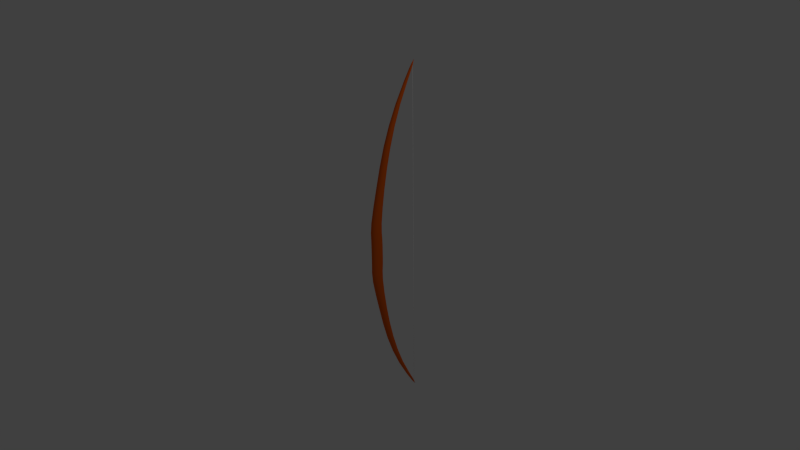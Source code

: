# Source: bow.blend  (saved by Blender 2.73.0; exported with 4.5.12 LTS)
import bpy
from mathutils import Matrix  # noqa: F401  (used for matrix-valued properties, if any)

bpy.ops.wm.read_factory_settings(use_empty=True)
scene = bpy.context.scene
scene.name = 'Scene'

# ---- collections
col_collection_1 = bpy.data.collections.new('Collection 1'); scene.collection.children.link(col_collection_1)

# ---- materials (node trees are filled in below, after node groups)
mat_line = bpy.data.materials.new('line')
mat_line.alpha_threshold = 0.0
mat_line.use_transparent_shadow = False
mat_line.diffuse_color = (1.0, 1.0, 1.0, 1.0)
mat_line.roughness = 0.5
mat_bow = bpy.data.materials.new('bow')
mat_bow.alpha_threshold = 0.0
mat_bow.use_transparent_shadow = False
mat_bow.diffuse_color = (0.8, 0.1211, 0.008158, 1.0)
mat_bow.roughness = 0.5

# ---- material node trees

# ---- world
world_world = bpy.data.worlds.new('World'); scene.world = world_world
world_world.color = (0.05088, 0.05088, 0.05088)
world_world.use_sun_shadow = False
world_world.sun_shadow_jitter_overblur = 0.0
world_world.cycles.sampling_method = 'MANUAL'
world_world.cycles.sample_map_resolution = 256

# ---- cameras
cam_camera = bpy.data.cameras.new('Camera')
cam_camera.clip_end = 100.0
cam_camera.lens = 35.0
cam_camera.sensor_width = 32.0
cam_camera.sensor_height = 18.0
cam_camera.ortho_scale = 7.314
cam_camera.dof.focus_distance = 0.0
cam_camera.dof.aperture_fstop = 128.0

# ---- lights
light_lamp = bpy.data.lights.new('Lamp', 'POINT')
light_lamp.transmission_factor = 0.0
light_lamp.cutoff_distance = 30.0
light_lamp.energy = 100.0
light_lamp.shadow_buffer_clip_start = 1.001
light_lamp.shadow_soft_size = 0.1
light_lamp.shadow_maximum_resolution = 0.006
light_lamp.use_absolute_resolution = True
light_lamp.cycles.use_multiple_importance_sampling = False

# ---- meshes
me_cilindro_001 = bpy.data.meshes.new('Cilindro.001')
me_cilindro_001.from_pydata([(1.748e-11, 0.001301, 2.38), (0.0002538, 0.001276, 2.38), (0.0004979, 0.001202, 2.38), (0.0007229, 0.001082, 2.38), (0.00092, 0.0009199, 2.38), (0.001082, 0.0007228, 2.38), (0.001202, 0.0004979, 2.38), (0.001276, 0.0002539, 2.38), (0.001301, 5.96e-08, 2.38), (0.001276, -0.0002537, 2.38), (0.001202, -0.0004978, 2.38), (0.001082, -0.0007226, 2.38), (0.00092, -0.0009198, 2.38), (0.0007229, -0.001082, 2.38), (0.0004979, -0.001202, 2.38), (0.0002538, -0.001276, 2.38), (-4.065e-10, -0.001301, 2.38), (-0.0002538, -0.001276, 2.38), (-0.0004979, -0.001202, 2.38), (-0.0007229, -0.001082, 2.38), (-0.00092, -0.0009198, 2.38), (-0.001082, -0.0007226, 2.38), (-0.001202, -0.0004978, 2.38), (-0.001276, -0.0002537, 2.38), (-0.001301, 5.96e-08, 2.38), (-0.001276, 0.0002539, 2.38), (-0.001202, 0.0004979, 2.38), (-0.001082, 0.0007228, 2.38), (-0.00092, 0.0009199, 2.38), (-0.0007229, 0.001082, 2.38), (-0.0004979, 0.001202, 2.38), (-0.0002538, 0.001276, 2.38), (1.748e-11, 0.001301, -2.38), (0.0002538, 0.001276, -2.38), (0.0004979, 0.001202, -2.38), (0.0007229, 0.001082, -2.38), (0.00092, 0.0009199, -2.38), (0.001082, 0.0007228, -2.38), (0.001202, 0.0004979, -2.38), (0.001276, 0.0002539, -2.38), (0.001301, 5.96e-08, -2.38), (0.001276, -0.0002537, -2.38), (0.001202, -0.0004978, -2.38), (0.001082, -0.0007226, -2.38), (0.00092, -0.0009198, -2.38), (0.0007229, -0.001082, -2.38), (0.0004979, -0.001202, -2.38), (0.0002538, -0.001276, -2.38), (-4.065e-10, -0.001301, -2.38), (-0.0002538, -0.001276, -2.38), (-0.0004979, -0.001202, -2.38), (-0.0007229, -0.001082, -2.38), (-0.00092, -0.0009198, -2.38), (-0.001082, -0.0007226, -2.38), (-0.001202, -0.0004978, -2.38), (-0.001276, -0.0002537, -2.38), (-0.001301, 5.96e-08, -2.38), (-0.001276, 0.0002539, -2.38), (-0.001202, 0.0004979, -2.38), (-0.001082, 0.0007228, -2.38), (-0.00092, 0.0009199, -2.38), (-0.0007229, 0.001082, -2.38), (-0.0004979, 0.001202, -2.38), (-0.0002538, 0.001276, -2.38), (1.748e-11, 0.001301, 1.153e-07), (0.0002538, 0.001276, 1.153e-07), (0.0004979, 0.001202, 1.153e-07), (0.0007229, 0.001082, 1.153e-07), (0.00092, 0.0009199, 1.153e-07), (0.001082, 0.0007228, 1.153e-07), (0.001202, 0.0004979, 1.153e-07), (0.001276, 0.0002539, 1.153e-07), (0.001301, 5.96e-08, 1.153e-07), (0.001276, -0.0002537, 1.153e-07), (0.001202, -0.0004978, 1.153e-07), (0.001082, -0.0007226, 1.153e-07), (0.00092, -0.0009198, 1.153e-07), (0.0007229, -0.001082, 1.153e-07), (0.0004979, -0.001202, 1.153e-07), (0.0002538, -0.001276, 1.153e-07), (-4.065e-10, -0.001301, 1.153e-07), (-0.0002538, -0.001276, 1.153e-07), (-0.0004979, -0.001202, 1.153e-07), (-0.0007229, -0.001082, 1.153e-07), (-0.00092, -0.0009198, 1.153e-07), (-0.001082, -0.0007226, 1.153e-07), (-0.001202, -0.0004978, 1.153e-07), (-0.001276, -0.0002537, 1.153e-07), (-0.001301, 5.96e-08, 1.153e-07), (-0.001276, 0.0002539, 1.153e-07), (-0.001202, 0.0004979, 1.153e-07), (-0.001082, 0.0007228, 1.153e-07), (-0.00092, 0.0009199, 1.153e-07), (-0.0007229, 0.001082, 1.153e-07), (-0.0004979, 0.001202, 1.153e-07), (-0.0002538, 0.001276, 1.153e-07)], [], [(1, 2, 3, 4, 5, 6, 7, 8, 9, 10, 11, 12, 13, 14, 15, 16, 17, 18, 19, 20, 21, 22, 23, 24, 25, 26, 27, 28, 29, 30, 31, 0), (0, 31, 95, 64), (21, 20, 84, 85), (10, 9, 73, 74), (30, 29, 93, 94), (19, 18, 82, 83), (8, 7, 71, 72), (28, 27, 91, 92), (17, 16, 80, 81), (6, 5, 69, 70), (26, 25, 89, 90), (4, 3, 67, 68), (15, 14, 78, 79), (24, 23, 87, 88), (2, 1, 65, 66), (13, 12, 76, 77), (22, 21, 85, 86), (11, 10, 74, 75), (31, 30, 94, 95), (20, 19, 83, 84), (9, 8, 72, 73), (29, 28, 92, 93), (18, 17, 81, 82), (7, 6, 70, 71), (27, 26, 90, 91), (5, 4, 68, 69), (16, 15, 79, 80), (25, 24, 88, 89), (3, 2, 66, 67), (14, 13, 77, 78), (23, 22, 86, 87), (1, 0, 64, 65), (12, 11, 75, 76), (33, 32, 63, 62, 61, 60, 59, 58, 57, 56, 55, 54, 53, 52, 51, 50, 49, 48, 47, 46, 45, 44, 43, 42, 41, 40, 39, 38, 37, 36, 35, 34), (65, 66, 67, 68, 69, 70, 71, 72, 73, 74, 75, 76, 77, 78, 79, 80, 81, 82, 83, 84, 85, 86, 87, 88, 89, 90, 91, 92, 93, 94, 95, 64), (32, 64, 95, 63), (53, 85, 84, 52), (42, 74, 73, 41), (62, 94, 93, 61), (51, 83, 82, 50), (40, 72, 71, 39), (60, 92, 91, 59), (49, 81, 80, 48), (38, 70, 69, 37), (58, 90, 89, 57), (36, 68, 67, 35), (47, 79, 78, 46), (56, 88, 87, 55), (34, 66, 65, 33), (45, 77, 76, 44), (54, 86, 85, 53), (43, 75, 74, 42), (63, 95, 94, 62), (52, 84, 83, 51), (41, 73, 72, 40), (61, 93, 92, 60), (50, 82, 81, 49), (39, 71, 70, 38), (59, 91, 90, 58), (37, 69, 68, 36), (48, 80, 79, 47), (57, 89, 88, 56), (35, 67, 66, 34), (46, 78, 77, 45), (55, 87, 86, 54), (33, 65, 64, 32), (44, 76, 75, 43)])
me_cilindro_001.polygons.foreach_set('use_smooth', [True] * 67)
me_cilindro_001.materials.append(mat_line)
me_cilindro_001.use_remesh_preserve_volume = False
me_cilindro_001.use_remesh_preserve_attributes = False
me_cilindro_001.use_mirror_vertex_groups = False
me_cilindro_001.update()
me_cilindro = bpy.data.meshes.new('Cilindro')
me_cilindro.from_pydata([(0.002185, 0.606, 2.15), (0.006471, 0.6054, 2.151), (0.01051, 0.6041, 2.152), (0.01414, 0.6023, 2.153), (0.01723, 0.6, 2.154), (0.01966, 0.5972, 2.156), (0.02133, 0.5942, 2.158), (0.02218, 0.591, 2.16), (0.02218, 0.5877, 2.162), (0.02133, 0.5845, 2.164), (0.01966, 0.5815, 2.166), (0.01723, 0.5788, 2.167), (0.01414, 0.5765, 2.169), (0.01051, 0.5746, 2.17), (0.006471, 0.5734, 2.171), (0.002185, 0.5727, 2.171), (-0.002185, 0.5727, 2.171), (-0.006471, 0.5734, 2.171), (-0.01051, 0.5746, 2.17), (-0.01414, 0.5765, 2.169), (-0.01723, 0.5788, 2.167), (-0.01966, 0.5815, 2.166), (-0.02133, 0.5845, 2.164), (-0.02218, 0.5877, 2.162), (-0.02218, 0.591, 2.16), (-0.02133, 0.5942, 2.158), (-0.01966, 0.5972, 2.156), (-0.01723, 0.6, 2.154), (-0.01414, 0.6023, 2.153), (-0.01051, 0.6041, 2.152), (5.566e-08, 0.7334, 2.416), (-0.002185, 0.606, 2.15), (-0.006471, 0.6054, 2.151), (-0.03795, 0.1226, 0.09394), (-0.01736, -0.01622, 0.09442), (0.05724, 0.08389, 0.09408), (-0.005863, 0.1405, 0.09388), (-0.04624, 0.00967, 0.09433), (0.05724, 0.03729, 0.09424), (-0.05953, 0.05272, 0.09418), (0.01736, 0.1374, 0.09389), (0.03795, -0.001456, 0.09437), (-0.05275, 0.09843, 0.09403), (0.04624, 0.1115, 0.09398), (0.005863, -0.01929, 0.09443), (-0.0282, 0.1314, 0.09392), (-0.0282, -0.0102, 0.0944), (0.005863, 0.1405, 0.09388), (0.05953, 0.06846, 0.09413), (-0.05275, 0.02275, 0.09429), (0.05275, 0.02275, 0.09429), (-0.05953, 0.06846, 0.09413), (0.0282, 0.1314, 0.09392), (0.0282, -0.0102, 0.0944), (-0.04624, 0.1115, 0.09398), (-0.005863, -0.01929, 0.09443), (0.05275, 0.09843, 0.09403), (-0.01736, 0.1374, 0.09389), (-0.03795, -0.001456, 0.09437), (0.05953, 0.05272, 0.09418), (-0.05724, 0.03729, 0.09424), (0.04624, 0.00967, 0.09433), (-0.05724, 0.08389, 0.09408), (0.03795, 0.1226, 0.09394), (0.01736, -0.01622, 0.09442), (-0.01355, 0.2414, 1.131), (-0.004574, 0.2431, 1.131), (-0.022, 0.238, 1.132), (-0.02961, 0.233, 1.133), (-0.03607, 0.2267, 1.134), (-0.04116, 0.2192, 1.136), (-0.04466, 0.2109, 1.138), (-0.04644, 0.2022, 1.14), (-0.04644, 0.1932, 1.141), (-0.04466, 0.1844, 1.143), (-0.04116, 0.1762, 1.145), (-0.03607, 0.1687, 1.147), (-0.02961, 0.1624, 1.148), (-0.022, 0.1574, 1.149), (-0.01355, 0.154, 1.15), (-0.004574, 0.1523, 1.15), (0.004574, 0.1523, 1.15), (0.01355, 0.154, 1.15), (0.022, 0.1574, 1.149), (0.02961, 0.1624, 1.148), (0.03607, 0.1687, 1.147), (0.04116, 0.1762, 1.145), (0.04466, 0.1844, 1.143), (0.04644, 0.1932, 1.141), (0.04644, 0.2022, 1.14), (0.04466, 0.2109, 1.138), (0.04116, 0.2192, 1.136), (0.03607, 0.2267, 1.134), (0.02961, 0.233, 1.133), (0.022, 0.238, 1.132), (0.01355, 0.2414, 1.131), (0.004574, 0.2431, 1.131), (-0.01048, 0.3844, 1.643), (-0.00354, 0.3858, 1.643), (-0.01702, 0.3818, 1.644), (-0.02291, 0.3779, 1.645), (-0.02792, 0.373, 1.646), (-0.03185, 0.3673, 1.647), (-0.03456, 0.3609, 1.648), (-0.03594, 0.3541, 1.65), (-0.03594, 0.3472, 1.651), (-0.03456, 0.3404, 1.653), (-0.03185, 0.334, 1.654), (-0.02792, 0.3282, 1.655), (-0.02291, 0.3233, 1.656), (-0.01702, 0.3195, 1.657), (-0.01048, 0.3168, 1.658), (-0.00354, 0.3155, 1.658), (0.00354, 0.3155, 1.658), (0.01048, 0.3168, 1.658), (0.01702, 0.3195, 1.657), (0.02291, 0.3233, 1.656), (0.02792, 0.3282, 1.655), (0.03185, 0.334, 1.654), (0.03456, 0.3404, 1.653), (0.03594, 0.3472, 1.651), (0.03594, 0.3541, 1.65), (0.03456, 0.3609, 1.648), (0.03185, 0.3673, 1.647), (0.02792, 0.373, 1.646), (0.02291, 0.3779, 1.645), (0.01702, 0.3818, 1.644), (0.01048, 0.3844, 1.643), (0.00354, 0.3858, 1.643), (0.005389, 0.1551, 0.6191), (0.01596, 0.1527, 0.6196), (0.02592, 0.1481, 0.6204), (0.03488, 0.1414, 0.6217), (0.0425, 0.1329, 0.6232), (0.04848, 0.1229, 0.6251), (0.05261, 0.1118, 0.6271), (0.05471, 0.1, 0.6293), (0.05471, 0.08803, 0.6316), (0.05261, 0.07623, 0.6338), (0.04848, 0.06513, 0.6358), (0.0425, 0.05513, 0.6377), (0.03488, 0.04663, 0.6392), (0.02592, 0.03995, 0.6405), (0.01596, 0.03535, 0.6413), (0.005389, 0.033, 0.6418), (-0.005389, 0.033, 0.6418), (-0.01596, 0.03535, 0.6413), (-0.02592, 0.03995, 0.6405), (-0.03488, 0.04663, 0.6392), (-0.0425, 0.05513, 0.6377), (-0.04848, 0.06513, 0.6358), (-0.05261, 0.07623, 0.6338), (-0.05471, 0.08803, 0.6316), (-0.05471, 0.1, 0.6293), (-0.05261, 0.1118, 0.6271), (-0.04848, 0.1229, 0.6251), (-0.0425, 0.1329, 0.6232), (-0.03488, 0.1414, 0.6217), (-0.02592, 0.1481, 0.6204), (-0.005388, 0.1551, 0.6191), (-0.01596, 0.1527, 0.6196), (0.01736, -0.01901, 0.288), (0.03795, 0.1141, 0.2769), (-0.05724, 0.07695, 0.28), (0.04624, 0.005808, 0.286), (-0.05724, 0.03228, 0.2837), (0.05953, 0.04708, 0.2825), (-0.03795, -0.004857, 0.2869), (-0.01736, 0.1282, 0.2757), (0.05275, 0.09089, 0.2788), (-0.005863, -0.02195, 0.2883), (-0.04624, 0.1034, 0.2778), (0.0282, -0.01324, 0.2876), (0.0282, 0.1225, 0.2762), (-0.05953, 0.06216, 0.2812), (0.05275, 0.01835, 0.2849), (-0.05275, 0.01835, 0.2849), (0.05953, 0.06216, 0.2812), (0.005863, 0.1312, 0.2754), (-0.0282, -0.01324, 0.2876), (-0.0282, 0.1225, 0.2762), (0.005863, -0.02195, 0.2883), (0.04624, 0.1034, 0.2778), (-0.05275, 0.09089, 0.2788), (0.03795, -0.004857, 0.2869), (0.01736, 0.1282, 0.2757), (-0.05953, 0.04708, 0.2825), (0.05724, 0.03228, 0.2837), (-0.04624, 0.005808, 0.286), (-0.005863, 0.1312, 0.2754), (0.05724, 0.07695, 0.28), (-0.01736, -0.01901, 0.288), (-0.03795, 0.1141, 0.2769), (0.002185, 0.606, -2.15), (0.006471, 0.6054, -2.151), (0.01051, 0.6041, -2.152), (0.01414, 0.6023, -2.153), (0.01723, 0.6, -2.154), (0.01966, 0.5972, -2.156), (0.02133, 0.5942, -2.158), (0.02218, 0.591, -2.16), (0.02218, 0.5877, -2.162), (0.02133, 0.5845, -2.164), (0.01966, 0.5815, -2.166), (0.01723, 0.5788, -2.167), (0.01414, 0.5765, -2.169), (0.01051, 0.5746, -2.17), (0.006471, 0.5734, -2.171), (0.002185, 0.5727, -2.171), (-0.002185, 0.5727, -2.171), (-0.006471, 0.5734, -2.171), (-0.01051, 0.5746, -2.17), (-0.01414, 0.5765, -2.169), (-0.01723, 0.5788, -2.167), (-0.01966, 0.5815, -2.166), (-0.02133, 0.5845, -2.164), (-0.02218, 0.5877, -2.162), (-0.02218, 0.591, -2.16), (-0.02133, 0.5942, -2.158), (-0.01966, 0.5972, -2.156), (-0.01723, 0.6, -2.154), (-0.01414, 0.6023, -2.153), (-0.01051, 0.6041, -2.152), (5.596e-08, 0.7334, -2.416), (-0.002185, 0.606, -2.15), (-0.006471, 0.6054, -2.151), (-0.03795, 0.1226, -0.09394), (-0.01736, -0.01622, -0.09442), (0.05724, 0.08389, -0.09408), (-0.005863, 0.1405, -0.09388), (-0.04624, 0.00967, -0.09433), (0.05724, 0.03729, -0.09424), (-0.05953, 0.05272, -0.09418), (0.01736, 0.1374, -0.09389), (0.03795, -0.001456, -0.09437), (-0.05275, 0.09843, -0.09403), (0.04624, 0.1115, -0.09398), (0.005863, -0.01929, -0.09443), (-0.0282, 0.1314, -0.09392), (-0.0282, -0.0102, -0.0944), (0.005863, 0.1405, -0.09388), (0.05953, 0.06846, -0.09413), (-0.05275, 0.02275, -0.09429), (0.05275, 0.02275, -0.09429), (-0.05953, 0.06846, -0.09413), (0.0282, 0.1314, -0.09392), (0.0282, -0.0102, -0.0944), (-0.04624, 0.1115, -0.09398), (-0.005863, -0.01929, -0.09443), (0.05275, 0.09843, -0.09403), (-0.01736, 0.1374, -0.09389), (-0.03795, -0.001456, -0.09437), (0.05953, 0.05272, -0.09418), (-0.05724, 0.03729, -0.09424), (0.04624, 0.00967, -0.09433), (-0.05724, 0.08389, -0.09408), (0.03795, 0.1226, -0.09394), (0.01736, -0.01622, -0.09442), (-0.01355, 0.2414, -1.131), (-0.004574, 0.2431, -1.131), (-0.022, 0.238, -1.132), (-0.02961, 0.233, -1.133), (-0.03607, 0.2267, -1.134), (-0.04116, 0.2192, -1.136), (-0.04466, 0.2109, -1.138), (-0.04644, 0.2022, -1.14), (-0.04644, 0.1932, -1.141), (-0.04466, 0.1844, -1.143), (-0.04116, 0.1762, -1.145), (-0.03607, 0.1687, -1.147), (-0.02961, 0.1624, -1.148), (-0.022, 0.1574, -1.149), (-0.01355, 0.154, -1.15), (-0.004574, 0.1523, -1.15), (0.004574, 0.1523, -1.15), (0.01355, 0.154, -1.15), (0.022, 0.1574, -1.149), (0.02961, 0.1624, -1.148), (0.03607, 0.1687, -1.147), (0.04116, 0.1762, -1.145), (0.04466, 0.1844, -1.143), (0.04644, 0.1932, -1.141), (0.04644, 0.2022, -1.14), (0.04466, 0.2109, -1.138), (0.04116, 0.2192, -1.136), (0.03607, 0.2267, -1.134), (0.02961, 0.233, -1.133), (0.022, 0.238, -1.132), (0.01355, 0.2414, -1.131), (0.004574, 0.2431, -1.131), (-0.01048, 0.3844, -1.643), (-0.00354, 0.3858, -1.643), (-0.01702, 0.3818, -1.644), (-0.02291, 0.3779, -1.645), (-0.02792, 0.373, -1.646), (-0.03185, 0.3673, -1.647), (-0.03456, 0.3609, -1.648), (-0.03594, 0.3541, -1.65), (-0.03594, 0.3472, -1.651), (-0.03456, 0.3404, -1.653), (-0.03185, 0.334, -1.654), (-0.02792, 0.3282, -1.655), (-0.02291, 0.3233, -1.656), (-0.01702, 0.3195, -1.657), (-0.01048, 0.3168, -1.658), (-0.00354, 0.3155, -1.658), (0.00354, 0.3155, -1.658), (0.01048, 0.3168, -1.658), (0.01702, 0.3195, -1.657), (0.02291, 0.3233, -1.656), (0.02792, 0.3282, -1.655), (0.03185, 0.334, -1.654), (0.03456, 0.3404, -1.653), (0.03594, 0.3472, -1.651), (0.03594, 0.3541, -1.65), (0.03456, 0.3609, -1.648), (0.03185, 0.3673, -1.647), (0.02792, 0.373, -1.646), (0.02291, 0.3779, -1.645), (0.01702, 0.3818, -1.644), (0.01048, 0.3844, -1.643), (0.00354, 0.3858, -1.643), (0.005389, 0.1551, -0.6191), (0.01596, 0.1527, -0.6196), (0.02592, 0.1481, -0.6204), (0.03488, 0.1414, -0.6217), (0.0425, 0.1329, -0.6232), (0.04848, 0.1229, -0.6251), (0.05261, 0.1118, -0.6271), (0.05471, 0.1, -0.6293), (0.05471, 0.08803, -0.6316), (0.05261, 0.07623, -0.6338), (0.04848, 0.06513, -0.6358), (0.0425, 0.05513, -0.6377), (0.03488, 0.04663, -0.6392), (0.02592, 0.03995, -0.6405), (0.01596, 0.03535, -0.6413), (0.005389, 0.033, -0.6418), (-0.005389, 0.033, -0.6418), (-0.01596, 0.03535, -0.6413), (-0.02592, 0.03995, -0.6405), (-0.03488, 0.04663, -0.6392), (-0.0425, 0.05513, -0.6377), (-0.04848, 0.06513, -0.6358), (-0.05261, 0.07623, -0.6338), (-0.05471, 0.08803, -0.6316), (-0.05471, 0.1, -0.6293), (-0.05261, 0.1118, -0.6271), (-0.04848, 0.1229, -0.6251), (-0.0425, 0.1329, -0.6232), (-0.03488, 0.1414, -0.6217), (-0.02592, 0.1481, -0.6204), (-0.005388, 0.1551, -0.6191), (-0.01596, 0.1527, -0.6196), (0.01736, -0.01901, -0.288), (0.03795, 0.1141, -0.2769), (-0.05724, 0.07695, -0.28), (0.04624, 0.005808, -0.286), (-0.05724, 0.03228, -0.2837), (0.05953, 0.04708, -0.2825), (-0.03795, -0.004857, -0.2869), (-0.01736, 0.1282, -0.2757), (0.05275, 0.09089, -0.2788), (-0.005863, -0.02195, -0.2883), (-0.04624, 0.1034, -0.2778), (0.0282, -0.01324, -0.2876), (0.0282, 0.1225, -0.2762), (-0.05953, 0.06216, -0.2812), (0.05275, 0.01835, -0.2849), (-0.05275, 0.01835, -0.2849), (0.05953, 0.06216, -0.2812), (0.005863, 0.1312, -0.2754), (-0.0282, -0.01324, -0.2876), (-0.0282, 0.1225, -0.2762), (0.005863, -0.02195, -0.2883), (0.04624, 0.1034, -0.2778), (-0.05275, 0.09089, -0.2788), (0.03795, -0.004857, -0.2869), (0.01736, 0.1282, -0.2757), (-0.05953, 0.04708, -0.2825), (0.05724, 0.03228, -0.2837), (-0.04624, 0.005808, -0.286), (-0.005863, 0.1312, -0.2754), (0.05724, 0.07695, -0.28), (-0.01736, -0.01901, -0.288), (-0.03795, 0.1141, -0.2769), (0.005745, 0.1325, 0.4052), (0.001308, 0.7041, 2.342), (5.844e-08, 0.6061, 2.15), (0.01073, 0.1542, 0.6193), (0.01701, 0.1298, 0.4056), (0.003875, 0.7038, 2.342), (0.02104, 0.1507, 0.6199), (0.02763, 0.1244, 0.4064), (0.006293, 0.7033, 2.343), (0.03054, 0.145, 0.621), (0.03718, 0.1167, 0.4075), (0.008469, 0.7026, 2.344), (0.03887, 0.1374, 0.6224), (0.0453, 0.1068, 0.409), (0.01032, 0.7017, 2.346), (0.04571, 0.1281, 0.6241), (0.05169, 0.09513, 0.4108), (0.01177, 0.7006, 2.347), (0.05079, 0.1175, 0.6261), (0.05608, 0.0822, 0.4127), (0.01277, 0.6994, 2.349), (0.05392, 0.106, 0.6282), (0.05833, 0.06848, 0.4147), (0.01328, 0.6981, 2.351), (0.05498, 0.09404, 0.6304), (0.05833, 0.05449, 0.4168), (0.01328, 0.6968, 2.353), (0.05392, 0.08207, 0.6327), (0.05608, 0.04077, 0.4189), (0.01277, 0.6955, 2.355), (0.05079, 0.07057, 0.6348), (0.05169, 0.02784, 0.4208), (0.01177, 0.6943, 2.357), (0.04571, 0.05996, 0.6368), (0.0453, 0.01621, 0.4225), (0.01032, 0.6932, 2.358), (0.03887, 0.05067, 0.6385), (0.03718, 0.006314, 0.424), (0.008469, 0.6923, 2.36), (0.03054, 0.04304, 0.6399), (0.02763, -0.001459, 0.4252), (0.006293, 0.6915, 2.361), (0.02104, 0.03738, 0.641), (0.01701, -0.006814, 0.426), (0.003875, 0.691, 2.362), (0.01073, 0.03389, 0.6416), (0.005745, -0.009543, 0.4264), (0.001308, 0.6908, 2.362), (3.283e-08, 0.03271, 0.6418), (-0.005745, -0.009543, 0.4264), (-0.001308, 0.6908, 2.362), (-0.01073, 0.03389, 0.6416), (-0.01701, -0.006814, 0.426), (-0.003875, 0.691, 2.362), (-0.02104, 0.03738, 0.641), (-0.02763, -0.001459, 0.4252), (-0.006293, 0.6915, 2.361), (-0.03054, 0.04304, 0.6399), (-0.03718, 0.006314, 0.424), (-0.008468, 0.6923, 2.36), (-0.03887, 0.05067, 0.6385), (-0.0453, 0.01621, 0.4225), (-0.01032, 0.6932, 2.358), (-0.04571, 0.05996, 0.6368), (-0.05169, 0.02784, 0.4208), (-0.01177, 0.6943, 2.357), (-0.05079, 0.07057, 0.6348), (-0.05608, 0.04077, 0.4189), (-0.01277, 0.6955, 2.355), (-0.05392, 0.08207, 0.6327), (-0.05833, 0.05449, 0.4168), (-0.01328, 0.6968, 2.353), (-0.05498, 0.09404, 0.6304), (-0.05833, 0.06848, 0.4147), (-0.01328, 0.6981, 2.351), (-0.05392, 0.106, 0.6282), (-0.05608, 0.0822, 0.4127), (-0.01277, 0.6994, 2.349), (-0.05079, 0.1175, 0.6261), (-0.05169, 0.09513, 0.4108), (-0.01177, 0.7006, 2.347), (-0.04571, 0.1281, 0.6241), (-0.0453, 0.1068, 0.409), (-0.01032, 0.7017, 2.346), (-0.03887, 0.1374, 0.6224), (-0.03718, 0.1167, 0.4075), (-0.008468, 0.7026, 2.344), (-0.03054, 0.145, 0.621), (-0.02763, 0.1244, 0.4064), (-0.006293, 0.7033, 2.343), (-0.02104, 0.1507, 0.6199), (-0.01701, 0.1298, 0.4056), (-0.003875, 0.7038, 2.342), (-0.01073, 0.1542, 0.6193), (-0.005744, 0.1325, 0.4052), (-0.001308, 0.7041, 2.342), (0.005863, 0.1405, 0.0), (0.01736, 0.1374, 0.0), (0.0282, 0.1314, 0.0), (0.03795, 0.1226, 0.0), (0.04624, 0.1115, 0.0), (0.05275, 0.09843, 0.0), (0.05724, 0.08389, 0.0), (0.05953, 0.06846, 0.0), (0.05953, 0.05272, 0.0), (0.05724, 0.03729, 0.0), (0.05275, 0.02275, 0.0), (0.04624, 0.00967, 0.0), (0.03795, -0.001456, 0.0), (0.0282, -0.0102, 0.0), (0.01736, -0.01622, 0.0), (0.005863, -0.01929, 0.0), (-0.005863, -0.01929, 0.0), (-0.01736, -0.01622, 0.0), (-0.0282, -0.0102, 0.0), (-0.03795, -0.001456, 0.0), (-0.04624, 0.00967, 0.0), (-0.05275, 0.02275, 0.0), (-0.05724, 0.03729, 0.0), (-0.05953, 0.05272, 0.0), (-0.05953, 0.06846, 0.0), (-0.05724, 0.08389, 0.0), (-0.05275, 0.09843, 0.0), (-0.04624, 0.1115, 0.0), (-0.03795, 0.1226, 0.0), (-0.0282, 0.1314, 0.0), (-0.01736, 0.1374, 0.0), (-0.005863, 0.1405, 0.0), (-0.0423, 0.109, 0.2773), (-0.03323, 0.1273, 0.09393), (-0.01167, -0.02084, 0.2882), (-0.02289, -0.01357, 0.09441), (0.05527, 0.08406, 0.2794), (0.05867, 0.07625, 0.0941), (-0.01167, 0.1301, 0.2755), (6.193e-08, 0.1409, 0.09388), (-0.0423, 0.000213, 0.2864), (-0.04974, 0.016, 0.09431), (0.05867, 0.03961, 0.2831), (0.05527, 0.02987, 0.09426), (-0.05867, 0.03961, 0.2831), (-0.05982, 0.06059, 0.09416), (0.01167, 0.1301, 0.2755), (0.02289, 0.1347, 0.0939), (0.0423, 0.0002129, 0.2864), (0.03323, -0.006149, 0.09439), (-0.05527, 0.08406, 0.2794), (-0.04974, 0.1052, 0.094), (0.0423, 0.109, 0.2773), (0.04974, 0.1052, 0.094), (0.01167, -0.02084, 0.2882), (3.05e-08, -0.01968, 0.09443), (-0.02289, 0.1347, 0.0939), (-0.03323, -0.006149, 0.09439), (0.05982, 0.06059, 0.09416), (-0.05527, 0.02987, 0.09426), (0.04974, 0.016, 0.09431), (-0.05867, 0.07625, 0.0941), (0.03323, 0.1273, 0.09393), (0.02289, -0.01357, 0.09441), (6.1e-08, 0.2433, 1.131), (0.007046, 0.3853, 1.643), (0.01382, 0.3833, 1.644), (0.02007, 0.38, 1.644), (0.02554, 0.3756, 1.645), (0.03003, 0.3703, 1.646), (0.03337, 0.3642, 1.648), (0.03542, 0.3575, 1.649), (0.03612, 0.3506, 1.651), (0.03542, 0.3437, 1.652), (0.03337, 0.3371, 1.653), (0.03003, 0.331, 1.655), (0.02554, 0.3256, 1.656), (0.02007, 0.3212, 1.657), (0.01382, 0.318, 1.658), (0.007046, 0.316, 1.658), (4.08e-08, 0.3153, 1.658), (-0.007046, 0.316, 1.658), (-0.01382, 0.318, 1.658), (-0.02007, 0.3212, 1.657), (-0.02554, 0.3256, 1.656), (-0.03003, 0.331, 1.655), (-0.03337, 0.3371, 1.653), (-0.03542, 0.3437, 1.652), (-0.03612, 0.3506, 1.651), (-0.03542, 0.3575, 1.649), (-0.03337, 0.3642, 1.648), (-0.03003, 0.3703, 1.646), (-0.02554, 0.3756, 1.645), (-0.02006, 0.38, 1.644), (-0.01382, 0.3833, 1.644), (-0.007046, 0.3853, 1.643), (-0.01228, 0.3047, 1.387), (-0.004146, 0.3062, 1.387), (-0.01994, 0.3015, 1.388), (-0.02683, 0.297, 1.389), (-0.0327, 0.2913, 1.39), (-0.0373, 0.2846, 1.391), (-0.04048, 0.2771, 1.393), (-0.04209, 0.2691, 1.395), (-0.04209, 0.261, 1.396), (-0.04048, 0.253, 1.398), (-0.0373, 0.2455, 1.4), (-0.0327, 0.2388, 1.401), (-0.02683, 0.2331, 1.402), (-0.01994, 0.2286, 1.403), (-0.01228, 0.2255, 1.404), (-0.004146, 0.2239, 1.404), (0.004146, 0.2239, 1.404), (0.01228, 0.2255, 1.404), (0.01994, 0.2286, 1.403), (0.02683, 0.2331, 1.402), (0.0327, 0.2388, 1.401), (0.0373, 0.2455, 1.4), (0.04048, 0.253, 1.398), (0.04209, 0.261, 1.396), (0.04209, 0.2691, 1.395), (0.04048, 0.2771, 1.393), (0.0373, 0.2846, 1.391), (0.0327, 0.2913, 1.39), (0.02683, 0.297, 1.389), (0.01994, 0.3015, 1.388), (0.01228, 0.3047, 1.387), (0.004146, 0.3062, 1.387), (5.984e-08, 0.386, 1.643), (0.004349, 0.6058, 2.151), (0.00853, 0.6048, 2.151), (0.01238, 0.6033, 2.152), (0.01576, 0.6012, 2.153), (0.01853, 0.5987, 2.155), (0.02059, 0.5958, 2.157), (0.02186, 0.5926, 2.159), (0.02229, 0.5894, 2.161), (0.02186, 0.5861, 2.163), (0.02059, 0.583, 2.165), (0.01853, 0.5801, 2.166), (0.01576, 0.5776, 2.168), (0.01238, 0.5755, 2.169), (0.00853, 0.5739, 2.17), (0.004349, 0.573, 2.171), (4.674e-08, 0.5727, 2.171), (-0.004349, 0.573, 2.171), (-0.00853, 0.5739, 2.17), (-0.01238, 0.5755, 2.169), (-0.01576, 0.5776, 2.168), (-0.01853, 0.5801, 2.166), (-0.02059, 0.583, 2.165), (-0.02186, 0.5861, 2.163), (-0.02229, 0.5894, 2.161), (-0.02186, 0.5926, 2.159), (-0.02059, 0.5958, 2.157), (-0.01853, 0.5987, 2.155), (-0.01576, 0.6012, 2.153), (-0.01238, 0.6033, 2.152), (-0.00853, 0.6048, 2.151), (-0.004349, 0.6058, 2.151), (-0.008452, 0.4837, 1.899), (-0.002854, 0.4847, 1.898), (-0.01373, 0.4817, 1.899), (-0.01847, 0.4787, 1.9), (-0.02251, 0.4749, 1.901), (-0.02568, 0.4705, 1.902), (-0.02786, 0.4656, 1.904), (-0.02898, 0.4603, 1.905), (-0.02898, 0.455, 1.906), (-0.02786, 0.4498, 1.908), (-0.02568, 0.4448, 1.909), (-0.02251, 0.4404, 1.91), (-0.01847, 0.4366, 1.911), (-0.01373, 0.4337, 1.912), (-0.008452, 0.4316, 1.913), (-0.002854, 0.4306, 1.913), (0.002854, 0.4306, 1.913), (0.008452, 0.4316, 1.913), (0.01373, 0.4337, 1.912), (0.01847, 0.4366, 1.911), (0.02251, 0.4404, 1.91), (0.02568, 0.4448, 1.909), (0.02786, 0.4498, 1.908), (0.02898, 0.455, 1.906), (0.02898, 0.4603, 1.905), (0.02786, 0.4656, 1.904), (0.02568, 0.4705, 1.902), (0.02251, 0.4749, 1.901), (0.01847, 0.4787, 1.9), (0.01373, 0.4817, 1.899), (0.008452, 0.4837, 1.899), (0.002854, 0.4847, 1.898), (0.009105, 0.2425, 1.131), (0.01786, 0.2399, 1.132), (0.02593, 0.2357, 1.133), (0.033, 0.23, 1.134), (0.0388, 0.2231, 1.135), (0.04312, 0.2152, 1.137), (0.04577, 0.2066, 1.139), (0.04667, 0.1977, 1.141), (0.04577, 0.1888, 1.142), (0.04312, 0.1802, 1.144), (0.0388, 0.1723, 1.146), (0.033, 0.1654, 1.147), (0.02593, 0.1597, 1.149), (0.01786, 0.1555, 1.149), (0.009105, 0.1529, 1.15), (3.632e-08, 0.152, 1.15), (-0.009104, 0.1529, 1.15), (-0.01786, 0.1555, 1.149), (-0.02593, 0.1597, 1.149), (-0.033, 0.1654, 1.147), (-0.0388, 0.1723, 1.146), (-0.04312, 0.1802, 1.144), (-0.04577, 0.1888, 1.142), (-0.04667, 0.1977, 1.141), (-0.04577, 0.2066, 1.139), (-0.04312, 0.2152, 1.137), (-0.0388, 0.2231, 1.135), (-0.033, 0.23, 1.134), (-0.02593, 0.2357, 1.133), (-0.01786, 0.2399, 1.132), (-0.009104, 0.2425, 1.131), (6.17e-08, 0.1554, 0.6191), (0.004948, 0.1937, 0.8751), (0.01465, 0.1917, 0.8755), (0.02379, 0.1879, 0.8763), (0.03202, 0.1823, 0.8774), (0.03902, 0.1752, 0.8789), (0.04452, 0.1668, 0.8806), (0.0483, 0.1575, 0.8825), (0.05023, 0.1477, 0.8845), (0.05023, 0.1376, 0.8865), (0.0483, 0.1278, 0.8885), (0.04452, 0.1185, 0.8904), (0.03902, 0.1101, 0.8921), (0.03202, 0.103, 0.8936), (0.02379, 0.09743, 0.8947), (0.01465, 0.09358, 0.8955), (0.004948, 0.09162, 0.8959), (-0.004948, 0.09162, 0.8959), (-0.01465, 0.09358, 0.8955), (-0.02379, 0.09743, 0.8947), (-0.03202, 0.103, 0.8936), (-0.03902, 0.1101, 0.8921), (-0.04452, 0.1185, 0.8904), (-0.0483, 0.1278, 0.8885), (-0.05023, 0.1376, 0.8865), (-0.05023, 0.1477, 0.8845), (-0.0483, 0.1575, 0.8825), (-0.04452, 0.1668, 0.8806), (-0.03902, 0.1752, 0.8789), (-0.03202, 0.1823, 0.8774), (-0.02379, 0.1879, 0.8763), (-0.004948, 0.1937, 0.8751), (-0.01465, 0.1917, 0.8755), (-0.0423, 0.1173, 0.09396), (-0.03323, 0.1186, 0.2765), (-0.01167, -0.01813, 0.09443), (-0.02289, -0.01647, 0.2878), (0.05527, 0.09131, 0.09405), (0.05867, 0.06963, 0.2806), (-0.01167, 0.1393, 0.09389), (6.193e-08, 0.1316, 0.2754), (-0.0423, 0.003833, 0.09435), (-0.04974, 0.01187, 0.2855), (0.05867, 0.04493, 0.09421), (0.05527, 0.02517, 0.2843), (-0.05867, 0.04493, 0.09421), (-0.05982, 0.05462, 0.2819), (0.01167, 0.1393, 0.09389), (0.02289, 0.1257, 0.2759), (0.0423, 0.003833, 0.09435), (0.03323, -0.009355, 0.2872), (-0.05527, 0.09131, 0.09405), (-0.04974, 0.09736, 0.2783), (0.0423, 0.1173, 0.09396), (0.04974, 0.09736, 0.2783), (0.01167, -0.01813, 0.09443), (3.05e-08, -0.02232, 0.2883), (-0.02289, 0.1257, 0.2759), (-0.03323, -0.009355, 0.2872), (0.05982, 0.05462, 0.2819), (-0.05527, 0.02517, 0.2843), (0.04974, 0.01187, 0.2855), (-0.05867, 0.06963, 0.2806), (0.03323, 0.1186, 0.2765), (0.02289, -0.01647, 0.2878), (0.01736, -0.01692, 0.19), (0.03795, 0.1205, 0.1866), (-0.05724, 0.08215, 0.1876), (0.04624, 0.008705, 0.1894), (-0.05724, 0.03604, 0.1887), (0.05953, 0.05131, 0.1884), (-0.03795, -0.002306, 0.1897), (-0.01736, 0.1351, 0.1863), (0.05275, 0.09654, 0.1872), (-0.005863, -0.01995, 0.1901), (-0.04624, 0.1095, 0.1869), (0.0282, -0.01096, 0.1899), (0.0282, 0.1291, 0.1864), (-0.05953, 0.06688, 0.188), (0.05275, 0.02165, 0.1891), (-0.05275, 0.02165, 0.1891), (0.05953, 0.06688, 0.188), (0.005863, 0.1381, 0.1862), (-0.0282, -0.01096, 0.1899), (-0.0282, 0.1291, 0.1864), (0.005863, -0.01995, 0.1901), (0.04624, 0.1095, 0.1869), (-0.05275, 0.09654, 0.1872), (0.03795, -0.002306, 0.1897), (0.01736, 0.1351, 0.1863), (-0.05953, 0.05131, 0.1884), (0.05724, 0.03604, 0.1887), (-0.04624, 0.008705, 0.1894), (-0.005863, 0.1381, 0.1862), (0.05724, 0.08215, 0.1876), (-0.01736, -0.01692, 0.19), (-0.03795, 0.1205, 0.1866), (0.005745, 0.1325, -0.4052), (0.001308, 0.7041, -2.342), (5.85e-08, 0.6061, -2.15), (0.01073, 0.1542, -0.6193), (0.01701, 0.1298, -0.4056), (0.003875, 0.7038, -2.342), (0.02104, 0.1507, -0.6199), (0.02763, 0.1244, -0.4064), (0.006293, 0.7033, -2.343), (0.03054, 0.145, -0.621), (0.03718, 0.1167, -0.4075), (0.008469, 0.7026, -2.344), (0.03887, 0.1374, -0.6224), (0.0453, 0.1068, -0.409), (0.01032, 0.7017, -2.346), (0.04571, 0.1281, -0.6241), (0.05169, 0.09513, -0.4108), (0.01177, 0.7006, -2.347), (0.05079, 0.1175, -0.6261), (0.05608, 0.0822, -0.4127), (0.01277, 0.6994, -2.349), (0.05392, 0.106, -0.6282), (0.05833, 0.06848, -0.4147), (0.01328, 0.6981, -2.351), (0.05498, 0.09404, -0.6304), (0.05833, 0.05449, -0.4168), (0.01328, 0.6968, -2.353), (0.05392, 0.08207, -0.6327), (0.05608, 0.04077, -0.4189), (0.01277, 0.6955, -2.355), (0.05079, 0.07057, -0.6348), (0.05169, 0.02784, -0.4208), (0.01177, 0.6943, -2.357), (0.04571, 0.05996, -0.6368), (0.0453, 0.01621, -0.4225), (0.01032, 0.6932, -2.358), (0.03887, 0.05067, -0.6385), (0.03718, 0.006314, -0.424), (0.008469, 0.6923, -2.36), (0.03054, 0.04304, -0.6399), (0.02763, -0.001459, -0.4252), (0.006293, 0.6915, -2.361), (0.02104, 0.03738, -0.641), (0.01701, -0.006814, -0.426), (0.003875, 0.691, -2.362), (0.01073, 0.03389, -0.6416), (0.005745, -0.009543, -0.4264), (0.001308, 0.6908, -2.362), (3.283e-08, 0.03271, -0.6418), (-0.005745, -0.009543, -0.4264), (-0.001308, 0.6908, -2.362), (-0.01073, 0.03389, -0.6416), (-0.01701, -0.006814, -0.426), (-0.003875, 0.691, -2.362), (-0.02104, 0.03738, -0.641), (-0.02763, -0.001459, -0.4252), (-0.006293, 0.6915, -2.361), (-0.03054, 0.04304, -0.6399), (-0.03718, 0.006314, -0.424), (-0.008468, 0.6923, -2.36), (-0.03887, 0.05067, -0.6385), (-0.0453, 0.01621, -0.4225), (-0.01032, 0.6932, -2.358), (-0.04571, 0.05996, -0.6368), (-0.05169, 0.02784, -0.4208), (-0.01177, 0.6943, -2.357), (-0.05079, 0.07057, -0.6348), (-0.05608, 0.04077, -0.4189), (-0.01277, 0.6955, -2.355), (-0.05392, 0.08207, -0.6327), (-0.05833, 0.05449, -0.4168), (-0.01328, 0.6968, -2.353), (-0.05498, 0.09404, -0.6304), (-0.05833, 0.06848, -0.4147), (-0.01328, 0.6981, -2.351), (-0.05392, 0.106, -0.6282), (-0.05608, 0.0822, -0.4127), (-0.01277, 0.6994, -2.349), (-0.05079, 0.1175, -0.6261), (-0.05169, 0.09513, -0.4108), (-0.01177, 0.7006, -2.347), (-0.04571, 0.1281, -0.6241), (-0.0453, 0.1068, -0.409), (-0.01032, 0.7017, -2.346), (-0.03887, 0.1374, -0.6224), (-0.03718, 0.1167, -0.4075), (-0.008468, 0.7026, -2.344), (-0.03054, 0.145, -0.621), (-0.02763, 0.1244, -0.4064), (-0.006293, 0.7033, -2.343), (-0.02104, 0.1507, -0.6199), (-0.01701, 0.1298, -0.4056), (-0.003875, 0.7038, -2.342), (-0.01073, 0.1542, -0.6193), (-0.005744, 0.1325, -0.4052), (-0.001308, 0.7041, -2.342), (-0.0423, 0.109, -0.2773), (-0.03323, 0.1273, -0.09393), (-0.01167, -0.02084, -0.2882), (-0.02289, -0.01357, -0.09441), (0.05527, 0.08406, -0.2794), (0.05867, 0.07625, -0.0941), (-0.01167, 0.1301, -0.2755), (6.193e-08, 0.1409, -0.09388), (-0.0423, 0.000213, -0.2864), (-0.04974, 0.016, -0.09431), (0.05867, 0.03961, -0.2831), (0.05527, 0.02987, -0.09426), (-0.05867, 0.03961, -0.2831), (-0.05982, 0.06059, -0.09416), (0.01167, 0.1301, -0.2755), (0.02289, 0.1347, -0.0939), (0.0423, 0.0002129, -0.2864), (0.03323, -0.006149, -0.09439), (-0.05527, 0.08406, -0.2794), (-0.04974, 0.1052, -0.094), (0.0423, 0.109, -0.2773), (0.04974, 0.1052, -0.094), (0.01167, -0.02084, -0.2882), (3.062e-08, -0.01968, -0.09443), (-0.02289, 0.1347, -0.0939), (-0.03323, -0.006149, -0.09439), (0.05982, 0.06059, -0.09416), (-0.05527, 0.02987, -0.09426), (0.04974, 0.016, -0.09431), (-0.05867, 0.07625, -0.0941), (0.03323, 0.1273, -0.09393), (0.02289, -0.01357, -0.09441), (6.089e-08, 0.2433, -1.131), (0.007046, 0.3853, -1.643), (0.01382, 0.3833, -1.644), (0.02007, 0.38, -1.644), (0.02554, 0.3756, -1.645), (0.03003, 0.3703, -1.646), (0.03337, 0.3642, -1.648), (0.03542, 0.3575, -1.649), (0.03612, 0.3506, -1.651), (0.03542, 0.3437, -1.652), (0.03337, 0.3371, -1.653), (0.03003, 0.331, -1.655), (0.02554, 0.3256, -1.656), (0.02007, 0.3212, -1.657), (0.01382, 0.318, -1.658), (0.007046, 0.316, -1.658), (4.08e-08, 0.3153, -1.658), (-0.007046, 0.316, -1.658), (-0.01382, 0.318, -1.658), (-0.02007, 0.3212, -1.657), (-0.02554, 0.3256, -1.656), (-0.03003, 0.331, -1.655), (-0.03337, 0.3371, -1.653), (-0.03542, 0.3437, -1.652), (-0.03612, 0.3506, -1.651), (-0.03542, 0.3575, -1.649), (-0.03337, 0.3642, -1.648), (-0.03003, 0.3703, -1.646), (-0.02554, 0.3756, -1.645), (-0.02006, 0.38, -1.644), (-0.01382, 0.3833, -1.644), (-0.007046, 0.3853, -1.643), (-0.01228, 0.3047, -1.387), (-0.004146, 0.3062, -1.387), (-0.01994, 0.3015, -1.388), (-0.02683, 0.297, -1.389), (-0.0327, 0.2913, -1.39), (-0.0373, 0.2846, -1.391), (-0.04048, 0.2771, -1.393), (-0.04209, 0.2691, -1.395), (-0.04209, 0.261, -1.396), (-0.04048, 0.253, -1.398), (-0.0373, 0.2455, -1.4), (-0.0327, 0.2388, -1.401), (-0.02683, 0.2331, -1.402), (-0.01994, 0.2286, -1.403), (-0.01228, 0.2255, -1.404), (-0.004146, 0.2239, -1.404), (0.004146, 0.2239, -1.404), (0.01228, 0.2255, -1.404), (0.01994, 0.2286, -1.403), (0.02683, 0.2331, -1.402), (0.0327, 0.2388, -1.401), (0.0373, 0.2455, -1.4), (0.04048, 0.253, -1.398), (0.04209, 0.261, -1.396), (0.04209, 0.2691, -1.395), (0.04048, 0.2771, -1.393), (0.0373, 0.2846, -1.391), (0.0327, 0.2913, -1.39), (0.02683, 0.297, -1.389), (0.01994, 0.3015, -1.388), (0.01228, 0.3047, -1.387), (0.004146, 0.3062, -1.387), (5.984e-08, 0.386, -1.643), (0.004349, 0.6058, -2.151), (0.00853, 0.6048, -2.151), (0.01238, 0.6033, -2.152), (0.01576, 0.6012, -2.153), (0.01853, 0.5987, -2.155), (0.02059, 0.5958, -2.157), (0.02186, 0.5926, -2.159), (0.02229, 0.5894, -2.161), (0.02186, 0.5861, -2.163), (0.02059, 0.583, -2.165), (0.01853, 0.5801, -2.166), (0.01576, 0.5776, -2.168), (0.01238, 0.5755, -2.169), (0.00853, 0.5739, -2.17), (0.004349, 0.573, -2.171), (4.674e-08, 0.5727, -2.171), (-0.004349, 0.573, -2.171), (-0.00853, 0.5739, -2.17), (-0.01238, 0.5755, -2.169), (-0.01576, 0.5776, -2.168), (-0.01853, 0.5801, -2.166), (-0.02059, 0.583, -2.165), (-0.02186, 0.5861, -2.163), (-0.02229, 0.5894, -2.161), (-0.02186, 0.5926, -2.159), (-0.02059, 0.5958, -2.157), (-0.01853, 0.5987, -2.155), (-0.01576, 0.6012, -2.153), (-0.01238, 0.6033, -2.152), (-0.00853, 0.6048, -2.151), (-0.004349, 0.6058, -2.151), (-0.008452, 0.4837, -1.899), (-0.002854, 0.4847, -1.898), (-0.01373, 0.4817, -1.899), (-0.01847, 0.4787, -1.9), (-0.02251, 0.4749, -1.901), (-0.02568, 0.4705, -1.902), (-0.02786, 0.4656, -1.904), (-0.02898, 0.4603, -1.905), (-0.02898, 0.455, -1.906), (-0.02786, 0.4498, -1.908), (-0.02568, 0.4448, -1.909), (-0.02251, 0.4404, -1.91), (-0.01847, 0.4366, -1.911), (-0.01373, 0.4337, -1.912), (-0.008452, 0.4316, -1.913), (-0.002854, 0.4306, -1.913), (0.002854, 0.4306, -1.913), (0.008452, 0.4316, -1.913), (0.01373, 0.4337, -1.912), (0.01847, 0.4366, -1.911), (0.02251, 0.4404, -1.91), (0.02568, 0.4448, -1.909), (0.02786, 0.4498, -1.908), (0.02898, 0.455, -1.906), (0.02898, 0.4603, -1.905), (0.02786, 0.4656, -1.904), (0.02568, 0.4705, -1.902), (0.02251, 0.4749, -1.901), (0.01847, 0.4787, -1.9), (0.01373, 0.4817, -1.899), (0.008452, 0.4837, -1.899), (0.002854, 0.4847, -1.898), (0.009105, 0.2425, -1.131), (0.01786, 0.2399, -1.132), (0.02593, 0.2357, -1.133), (0.033, 0.23, -1.134), (0.0388, 0.2231, -1.135), (0.04312, 0.2152, -1.137), (0.04577, 0.2066, -1.139), (0.04667, 0.1977, -1.141), (0.04577, 0.1888, -1.142), (0.04312, 0.1802, -1.144), (0.0388, 0.1723, -1.146), (0.033, 0.1654, -1.147), (0.02593, 0.1597, -1.149), (0.01786, 0.1555, -1.149), (0.009105, 0.1529, -1.15), (3.632e-08, 0.152, -1.15), (-0.009104, 0.1529, -1.15), (-0.01786, 0.1555, -1.149), (-0.02593, 0.1597, -1.149), (-0.033, 0.1654, -1.147), (-0.0388, 0.1723, -1.146), (-0.04312, 0.1802, -1.144), (-0.04577, 0.1888, -1.142), (-0.04667, 0.1977, -1.141), (-0.04577, 0.2066, -1.139), (-0.04312, 0.2152, -1.137), (-0.0388, 0.2231, -1.135), (-0.033, 0.23, -1.134), (-0.02593, 0.2357, -1.133), (-0.01786, 0.2399, -1.132), (-0.009104, 0.2425, -1.131), (6.158e-08, 0.1554, -0.6191), (0.004948, 0.1937, -0.8751), (0.01465, 0.1917, -0.8755), (0.02379, 0.1879, -0.8763), (0.03202, 0.1823, -0.8774), (0.03902, 0.1752, -0.8789), (0.04452, 0.1668, -0.8806), (0.0483, 0.1575, -0.8825), (0.05023, 0.1477, -0.8845), (0.05023, 0.1376, -0.8865), (0.0483, 0.1278, -0.8885), (0.04452, 0.1185, -0.8904), (0.03902, 0.1101, -0.8921), (0.03202, 0.103, -0.8936), (0.02379, 0.09743, -0.8947), (0.01465, 0.09358, -0.8955), (0.004948, 0.09162, -0.8959), (-0.004948, 0.09162, -0.8959), (-0.01465, 0.09358, -0.8955), (-0.02379, 0.09743, -0.8947), (-0.03202, 0.103, -0.8936), (-0.03902, 0.1101, -0.8921), (-0.04452, 0.1185, -0.8904), (-0.0483, 0.1278, -0.8885), (-0.05023, 0.1376, -0.8865), (-0.05023, 0.1477, -0.8845), (-0.0483, 0.1575, -0.8825), (-0.04452, 0.1668, -0.8806), (-0.03902, 0.1752, -0.8789), (-0.03202, 0.1823, -0.8774), (-0.02379, 0.1879, -0.8763), (-0.004948, 0.1937, -0.8751), (-0.01465, 0.1917, -0.8755), (-0.0423, 0.1173, -0.09396), (-0.03323, 0.1186, -0.2765), (-0.01167, -0.01813, -0.09443), (-0.02289, -0.01647, -0.2878), (0.05527, 0.09131, -0.09405), (0.05867, 0.06963, -0.2806), (-0.01167, 0.1393, -0.09389), (6.193e-08, 0.1316, -0.2754), (-0.0423, 0.003833, -0.09435), (-0.04974, 0.01187, -0.2855), (0.05867, 0.04493, -0.09421), (0.05527, 0.02517, -0.2843), (-0.05867, 0.04493, -0.09421), (-0.05982, 0.05462, -0.2819), (0.01167, 0.1393, -0.09389), (0.02289, 0.1257, -0.2759), (0.0423, 0.003833, -0.09435), (0.03323, -0.009355, -0.2872), (-0.05527, 0.09131, -0.09405), (-0.04974, 0.09736, -0.2783), (0.0423, 0.1173, -0.09396), (0.04974, 0.09736, -0.2783), (0.01167, -0.01813, -0.09443), (3.062e-08, -0.02232, -0.2883), (-0.02289, 0.1257, -0.2759), (-0.03323, -0.009355, -0.2872), (0.05982, 0.05462, -0.2819), (-0.05527, 0.02517, -0.2843), (0.04974, 0.01187, -0.2855), (-0.05867, 0.06963, -0.2806), (0.03323, 0.1186, -0.2765), (0.02289, -0.01647, -0.2878), (0.01736, -0.01692, -0.19), (0.03795, 0.1205, -0.1866), (-0.05724, 0.08215, -0.1876), (0.04624, 0.008705, -0.1894), (-0.05724, 0.03604, -0.1887), (0.05953, 0.05131, -0.1884), (-0.03795, -0.002306, -0.1897), (-0.01736, 0.1351, -0.1863), (0.05275, 0.09654, -0.1872), (-0.005863, -0.01995, -0.1901), (-0.04624, 0.1095, -0.1869), (0.0282, -0.01096, -0.1899), (0.0282, 0.1291, -0.1864), (-0.05953, 0.06688, -0.188), (0.05275, 0.02165, -0.1891), (-0.05275, 0.02165, -0.1891), (0.05953, 0.06688, -0.188), (0.005863, 0.1381, -0.1862), (-0.0282, -0.01096, -0.1899), (-0.0282, 0.1291, -0.1864), (0.005863, -0.01995, -0.1901), (0.04624, 0.1095, -0.1869), (-0.05275, 0.09654, -0.1872), (0.03795, -0.002306, -0.1897), (0.01736, 0.1351, -0.1863), (-0.05953, 0.05131, -0.1884), (0.05724, 0.03604, -0.1887), (-0.04624, 0.008705, -0.1894), (-0.005863, 0.1381, -0.1862), (0.05724, 0.08215, -0.1876), (-0.01736, -0.01692, -0.19), (-0.03795, 0.1205, -0.1866), (6.189e-08, 0.1329, 0.4051), (5.927e-08, 0.6791, 2.291), (0.01143, 0.1315, 0.4053), (0.003275, 0.6789, 2.292), (0.02243, 0.1274, 0.4059), (0.006424, 0.6783, 2.292), (0.03256, 0.1208, 0.4069), (0.009326, 0.6774, 2.293), (0.04144, 0.112, 0.4082), (0.01187, 0.6762, 2.295), (0.04873, 0.1011, 0.4099), (0.01396, 0.6748, 2.296), (0.05415, 0.0888, 0.4117), (0.01551, 0.6731, 2.298), (0.05748, 0.07541, 0.4137), (0.01646, 0.6713, 2.3), (0.05861, 0.06149, 0.4158), (0.01679, 0.6694, 2.302), (0.05748, 0.04756, 0.4179), (0.01646, 0.6675, 2.305), (0.05415, 0.03417, 0.4199), (0.01551, 0.6657, 2.307), (0.04873, 0.02183, 0.4217), (0.01396, 0.6641, 2.309), (0.04144, 0.01102, 0.4233), (0.01187, 0.6626, 2.31), (0.03256, 0.002141, 0.4246), (0.009326, 0.6614, 2.312), (0.02243, -0.004455, 0.4256), (0.006424, 0.6605, 2.313), (0.01143, -0.008517, 0.4262), (0.003275, 0.66, 2.313), (3.109e-08, -0.009888, 0.4264), (4.905e-08, 0.6598, 2.314), (-0.01143, -0.008517, 0.4262), (-0.003275, 0.66, 2.313), (-0.02243, -0.004455, 0.4256), (-0.006424, 0.6605, 2.313), (-0.03256, 0.002141, 0.4246), (-0.009326, 0.6614, 2.312), (-0.04144, 0.01102, 0.4233), (-0.01187, 0.6626, 2.31), (-0.04873, 0.02183, 0.4217), (-0.01396, 0.6641, 2.309), (-0.05415, 0.03417, 0.4199), (-0.01551, 0.6657, 2.307), (-0.05748, 0.04756, 0.4179), (-0.01646, 0.6675, 2.305), (-0.05861, 0.06149, 0.4158), (-0.01679, 0.6694, 2.302), (-0.05748, 0.07541, 0.4137), (-0.01646, 0.6713, 2.3), (-0.05415, 0.0888, 0.4117), (-0.01551, 0.6731, 2.298), (-0.04873, 0.1011, 0.4099), (-0.01396, 0.6748, 2.296), (-0.04144, 0.112, 0.4082), (-0.01187, 0.6762, 2.295), (-0.03256, 0.1208, 0.4069), (-0.009326, 0.6774, 2.293), (-0.02243, 0.1274, 0.4059), (-0.006424, 0.6783, 2.292), (-0.01143, 0.1315, 0.4053), (-0.003275, 0.6789, 2.292), (6.046e-08, 0.3064, 1.387), (0.008252, 0.3056, 1.387), (0.01619, 0.3033, 1.388), (0.0235, 0.2995, 1.388), (0.02991, 0.2943, 1.389), (0.03517, 0.288, 1.391), (0.03908, 0.2809, 1.392), (0.04148, 0.2731, 1.394), (0.0423, 0.2651, 1.396), (0.04148, 0.257, 1.397), (0.03908, 0.2492, 1.399), (0.03517, 0.2421, 1.4), (0.02991, 0.2358, 1.402), (0.0235, 0.2306, 1.403), (0.01619, 0.2268, 1.404), (0.008252, 0.2245, 1.404), (3.812e-08, 0.2237, 1.404), (-0.008252, 0.2245, 1.404), (-0.01619, 0.2268, 1.404), (-0.0235, 0.2306, 1.403), (-0.02991, 0.2358, 1.402), (-0.03517, 0.2421, 1.4), (-0.03908, 0.2492, 1.399), (-0.04148, 0.257, 1.397), (-0.0423, 0.2651, 1.396), (-0.04148, 0.2731, 1.394), (-0.03908, 0.2809, 1.392), (-0.03517, 0.288, 1.391), (-0.02991, 0.2943, 1.389), (-0.0235, 0.2995, 1.388), (-0.01619, 0.3033, 1.388), (-0.008252, 0.3056, 1.387), (5.915e-08, 0.4849, 1.898), (0.00568, 0.4843, 1.898), (0.01114, 0.4828, 1.899), (0.01618, 0.4803, 1.899), (0.02059, 0.4769, 1.9), (0.02421, 0.4728, 1.902), (0.0269, 0.4681, 1.903), (0.02856, 0.463, 1.904), (0.02912, 0.4577, 1.906), (0.02856, 0.4523, 1.907), (0.0269, 0.4472, 1.909), (0.02421, 0.4425, 1.91), (0.02059, 0.4384, 1.911), (0.01618, 0.435, 1.912), (0.01114, 0.4325, 1.913), (0.00568, 0.431, 1.913), (4.38e-08, 0.4304, 1.913), (-0.00568, 0.431, 1.913), (-0.01114, 0.4325, 1.913), (-0.01618, 0.435, 1.912), (-0.02059, 0.4384, 1.911), (-0.02421, 0.4425, 1.91), (-0.0269, 0.4472, 1.909), (-0.02856, 0.4523, 1.907), (-0.02912, 0.4577, 1.906), (-0.02856, 0.463, 1.904), (-0.0269, 0.4681, 1.903), (-0.02421, 0.4728, 1.902), (-0.02059, 0.4769, 1.9), (-0.01618, 0.4803, 1.899), (-0.01114, 0.4828, 1.899), (-0.00568, 0.4843, 1.898), (0.009848, 0.1929, 0.8752), (0.01932, 0.19, 0.8758), (0.02804, 0.1853, 0.8768), (0.03569, 0.1789, 0.8781), (0.04197, 0.1711, 0.8797), (0.04664, 0.1623, 0.8815), (0.04951, 0.1526, 0.8835), (0.05048, 0.1426, 0.8855), (0.04951, 0.1326, 0.8875), (0.04664, 0.123, 0.8895), (0.04197, 0.1142, 0.8913), (0.03569, 0.1064, 0.8929), (0.02804, 0.1, 0.8942), (0.01932, 0.09528, 0.8951), (0.009848, 0.09236, 0.8957), (3.477e-08, 0.09138, 0.8959), (-0.009848, 0.09236, 0.8957), (-0.01932, 0.09528, 0.8951), (-0.02804, 0.1, 0.8942), (-0.03569, 0.1064, 0.8929), (-0.04197, 0.1142, 0.8913), (-0.04664, 0.123, 0.8895), (-0.04951, 0.1326, 0.8875), (-0.05048, 0.1426, 0.8855), (-0.04951, 0.1526, 0.8835), (-0.04664, 0.1623, 0.8815), (-0.04197, 0.1711, 0.8797), (-0.03569, 0.1789, 0.8781), (-0.02804, 0.1853, 0.8768), (-0.01932, 0.19, 0.8758), (-0.009848, 0.1929, 0.8752), (6.137e-08, 0.1939, 0.875), (-0.0423, 0.1153, 0.1868), (-0.03323, 0.1251, 0.1865), (-0.01167, -0.01881, 0.1901), (-0.02289, -0.01429, 0.19), (0.05527, 0.08949, 0.1874), (0.05867, 0.07459, 0.1878), (-0.01167, 0.137, 0.1862), (6.195e-08, 0.1385, 0.1862), (-0.0423, 0.002928, 0.1895), (-0.04974, 0.01497, 0.1893), (0.05867, 0.0436, 0.1885), (0.05527, 0.0287, 0.1889), (-0.05867, 0.0436, 0.1885), (-0.05982, 0.0591, 0.1882), (0.01167, 0.137, 0.1862), (0.02289, 0.1325, 0.1864), (0.0423, 0.002928, 0.1895), (0.03323, -0.00695, 0.1898), (-0.05527, 0.08949, 0.1874), (-0.04974, 0.1032, 0.1871), (0.0423, 0.1153, 0.1868), (0.04974, 0.1032, 0.1871), (0.01167, -0.01881, 0.1901), (3.051e-08, -0.02034, 0.1901), (-0.02289, 0.1325, 0.1864), (-0.03323, -0.00695, 0.1898), (0.05982, 0.0591, 0.1882), (-0.05527, 0.0287, 0.1889), (0.04974, 0.01497, 0.1893), (-0.05867, 0.07459, 0.1878), (0.03323, 0.1251, 0.1865), (0.02289, -0.01429, 0.19), (6.186e-08, 0.1329, -0.4051), (5.932e-08, 0.6791, -2.291), (0.01143, 0.1315, -0.4053), (0.003275, 0.6789, -2.292), (0.02243, 0.1274, -0.4059), (0.006424, 0.6783, -2.292), (0.03256, 0.1208, -0.4069), (0.009326, 0.6774, -2.293), (0.04144, 0.112, -0.4082), (0.01187, 0.6762, -2.295), (0.04873, 0.1011, -0.4099), (0.01396, 0.6748, -2.296), (0.05415, 0.0888, -0.4117), (0.01551, 0.6731, -2.298), (0.05748, 0.07541, -0.4137), (0.01646, 0.6713, -2.3), (0.05861, 0.06149, -0.4158), (0.01679, 0.6694, -2.302), (0.05748, 0.04756, -0.4179), (0.01646, 0.6675, -2.305), (0.05415, 0.03417, -0.4199), (0.01551, 0.6657, -2.307), (0.04873, 0.02183, -0.4217), (0.01396, 0.6641, -2.309), (0.04144, 0.01102, -0.4233), (0.01187, 0.6626, -2.31), (0.03256, 0.002141, -0.4246), (0.009326, 0.6614, -2.312), (0.02243, -0.004455, -0.4256), (0.006424, 0.6605, -2.313), (0.01143, -0.008517, -0.4262), (0.003275, 0.66, -2.313), (3.112e-08, -0.009888, -0.4264), (4.909e-08, 0.6598, -2.314), (-0.01143, -0.008517, -0.4262), (-0.003275, 0.66, -2.313), (-0.02243, -0.004455, -0.4256), (-0.006424, 0.6605, -2.313), (-0.03256, 0.002141, -0.4246), (-0.009326, 0.6614, -2.312), (-0.04144, 0.01102, -0.4233), (-0.01187, 0.6626, -2.31), (-0.04873, 0.02183, -0.4217), (-0.01396, 0.6641, -2.309), (-0.05415, 0.03417, -0.4199), (-0.01551, 0.6657, -2.307), (-0.05748, 0.04756, -0.4179), (-0.01646, 0.6675, -2.305), (-0.05861, 0.06149, -0.4158), (-0.01679, 0.6694, -2.302), (-0.05748, 0.07541, -0.4137), (-0.01646, 0.6713, -2.3), (-0.05415, 0.0888, -0.4117), (-0.01551, 0.6731, -2.298), (-0.04873, 0.1011, -0.4099), (-0.01396, 0.6748, -2.296), (-0.04144, 0.112, -0.4082), (-0.01187, 0.6762, -2.295), (-0.03256, 0.1208, -0.4069), (-0.009326, 0.6774, -2.293), (-0.02243, 0.1274, -0.4059), (-0.006424, 0.6783, -2.292), (-0.01143, 0.1315, -0.4053), (-0.003275, 0.6789, -2.292), (6.196e-08, 0.1409, 0.0), (0.01167, 0.1393, 4.657e-10), (0.02289, 0.1347, 4.657e-10), (0.03323, 0.1273, 4.657e-10), (0.0423, 0.1173, -4.657e-10), (0.04974, 0.1052, 0.0), (0.05527, 0.09131, 0.0), (0.05867, 0.07625, 0.0), (0.05982, 0.06059, 0.0), (0.05867, 0.04493, 0.0), (0.05527, 0.02987, 0.0), (0.04974, 0.016, 0.0), (0.0423, 0.003833, 4.657e-10), (0.03323, -0.006149, -4.657e-10), (0.02289, -0.01357, -4.657e-10), (0.01167, -0.01813, -4.657e-10), (3.054e-08, -0.01968, 0.0), (-0.01167, -0.01813, -4.657e-10), (-0.02289, -0.01357, -4.657e-10), (-0.03323, -0.006149, -4.657e-10), (-0.0423, 0.003833, 4.657e-10), (-0.04974, 0.016, 0.0), (-0.05527, 0.02987, 0.0), (-0.05867, 0.04493, 0.0), (-0.05982, 0.06059, 0.0), (-0.05867, 0.07625, 0.0), (-0.05527, 0.09131, 0.0), (-0.04974, 0.1052, 0.0), (-0.0423, 0.1173, -4.657e-10), (-0.03323, 0.1273, 4.657e-10), (-0.02289, 0.1347, 4.657e-10), (-0.01167, 0.1393, 4.657e-10), (6.043e-08, 0.3064, -1.387), (0.008252, 0.3056, -1.387), (0.01619, 0.3033, -1.388), (0.0235, 0.2995, -1.388), (0.02991, 0.2943, -1.389), (0.03517, 0.288, -1.391), (0.03908, 0.2809, -1.392), (0.04148, 0.2731, -1.394), (0.0423, 0.2651, -1.396), (0.04148, 0.257, -1.397), (0.03908, 0.2492, -1.399), (0.03517, 0.2421, -1.4), (0.02991, 0.2358, -1.402), (0.0235, 0.2306, -1.403), (0.01619, 0.2268, -1.404), (0.008252, 0.2245, -1.404), (3.812e-08, 0.2237, -1.404), (-0.008252, 0.2245, -1.404), (-0.01619, 0.2268, -1.404), (-0.0235, 0.2306, -1.403), (-0.02991, 0.2358, -1.402), (-0.03517, 0.2421, -1.4), (-0.03908, 0.2492, -1.399), (-0.04148, 0.257, -1.397), (-0.0423, 0.2651, -1.396), (-0.04148, 0.2731, -1.394), (-0.03908, 0.2809, -1.392), (-0.03517, 0.288, -1.391), (-0.02991, 0.2943, -1.389), (-0.0235, 0.2995, -1.388), (-0.01619, 0.3033, -1.388), (-0.008252, 0.3056, -1.387), (5.916e-08, 0.4849, -1.898), (0.00568, 0.4843, -1.898), (0.01114, 0.4828, -1.899), (0.01618, 0.4803, -1.899), (0.02059, 0.4769, -1.9), (0.02421, 0.4728, -1.902), (0.0269, 0.4681, -1.903), (0.02856, 0.463, -1.904), (0.02912, 0.4577, -1.906), (0.02856, 0.4523, -1.907), (0.0269, 0.4472, -1.909), (0.02421, 0.4425, -1.91), (0.02059, 0.4384, -1.911), (0.01618, 0.435, -1.912), (0.01114, 0.4325, -1.913), (0.00568, 0.431, -1.913), (4.38e-08, 0.4304, -1.913), (-0.00568, 0.431, -1.913), (-0.01114, 0.4325, -1.913), (-0.01618, 0.435, -1.912), (-0.02059, 0.4384, -1.911), (-0.02421, 0.4425, -1.91), (-0.0269, 0.4472, -1.909), (-0.02856, 0.4523, -1.907), (-0.02912, 0.4577, -1.906), (-0.02856, 0.463, -1.904), (-0.0269, 0.4681, -1.903), (-0.02421, 0.4728, -1.902), (-0.02059, 0.4769, -1.9), (-0.01618, 0.4803, -1.899), (-0.01114, 0.4828, -1.899), (-0.00568, 0.4843, -1.898), (0.009848, 0.1929, -0.8752), (0.01932, 0.19, -0.8758), (0.02804, 0.1853, -0.8768), (0.03569, 0.1789, -0.8781), (0.04197, 0.1711, -0.8797), (0.04664, 0.1623, -0.8815), (0.04951, 0.1526, -0.8835), (0.05048, 0.1426, -0.8855), (0.04951, 0.1326, -0.8875), (0.04664, 0.123, -0.8895), (0.04197, 0.1142, -0.8913), (0.03569, 0.1064, -0.8929), (0.02804, 0.1, -0.8942), (0.01932, 0.09528, -0.8951), (0.009848, 0.09236, -0.8957), (3.477e-08, 0.09138, -0.8959), (-0.009848, 0.09236, -0.8957), (-0.01932, 0.09528, -0.8951), (-0.02804, 0.1, -0.8942), (-0.03569, 0.1064, -0.8929), (-0.04197, 0.1142, -0.8913), (-0.04664, 0.123, -0.8895), (-0.04951, 0.1326, -0.8875), (-0.05048, 0.1426, -0.8855), (-0.04951, 0.1526, -0.8835), (-0.04664, 0.1623, -0.8815), (-0.04197, 0.1711, -0.8797), (-0.03569, 0.1789, -0.8781), (-0.02804, 0.1853, -0.8768), (-0.01932, 0.19, -0.8758), (-0.009848, 0.1929, -0.8752), (6.132e-08, 0.1939, -0.875), (-0.0423, 0.1153, -0.1868), (-0.03323, 0.1251, -0.1865), (-0.01167, -0.01881, -0.1901), (-0.02289, -0.01429, -0.19), (0.05527, 0.08949, -0.1874), (0.05867, 0.07459, -0.1878), (-0.01167, 0.137, -0.1862), (6.195e-08, 0.1385, -0.1862), (-0.0423, 0.002928, -0.1895), (-0.04974, 0.01497, -0.1893), (0.05867, 0.0436, -0.1885), (0.05527, 0.0287, -0.1889), (-0.05867, 0.0436, -0.1885), (-0.05982, 0.0591, -0.1882), (0.01167, 0.137, -0.1862), (0.02289, 0.1325, -0.1864), (0.0423, 0.002928, -0.1895), (0.03323, -0.00695, -0.1898), (-0.05527, 0.08949, -0.1874), (-0.04974, 0.1032, -0.1871), (0.0423, 0.1153, -0.1868), (0.04974, 0.1032, -0.1871), (0.01167, -0.01881, -0.1901), (3.057e-08, -0.02034, -0.1901), (-0.02289, 0.1325, -0.1864), (-0.03323, -0.00695, -0.1898), (0.05982, 0.0591, -0.1882), (-0.05527, 0.0287, -0.1889), (0.04974, 0.01497, -0.1893), (-0.05867, 0.07459, -0.1878), (0.03323, 0.1251, -0.1865), (0.02289, -0.01429, -0.19)], [], [(0, 673, 1282, 388), (0, 388, 1187, 387), (0, 387, 1189, 611), (0, 611, 1283, 673), (1, 672, 1283, 611), (1, 611, 1189, 391), (1, 391, 1191, 612), (1, 612, 1284, 672), (2, 671, 1284, 612), (2, 612, 1191, 394), (2, 394, 1193, 613), (2, 613, 1285, 671), (3, 670, 1285, 613), (3, 613, 1193, 397), (3, 397, 1195, 614), (3, 614, 1286, 670), (4, 669, 1286, 614), (4, 614, 1195, 400), (4, 400, 1197, 615), (4, 615, 1287, 669), (5, 668, 1287, 615), (5, 615, 1197, 403), (5, 403, 1199, 616), (5, 616, 1288, 668), (6, 667, 1288, 616), (6, 616, 1199, 406), (6, 406, 1201, 617), (6, 617, 1289, 667), (7, 666, 1289, 617), (7, 617, 1201, 409), (7, 409, 1203, 618), (7, 618, 1290, 666), (8, 665, 1290, 618), (8, 618, 1203, 412), (8, 412, 1205, 619), (8, 619, 1291, 665), (9, 664, 1291, 619), (9, 619, 1205, 415), (9, 415, 1207, 620), (9, 620, 1292, 664), (10, 663, 1292, 620), (10, 620, 1207, 418), (10, 418, 1209, 621), (10, 621, 1293, 663), (11, 662, 1293, 621), (11, 621, 1209, 421), (11, 421, 1211, 622), (11, 622, 1294, 662), (12, 661, 1294, 622), (12, 622, 1211, 424), (12, 424, 1213, 623), (12, 623, 1295, 661), (13, 660, 1295, 623), (13, 623, 1213, 427), (13, 427, 1215, 624), (13, 624, 1296, 660), (14, 659, 1296, 624), (14, 624, 1215, 430), (14, 430, 1217, 625), (14, 625, 1297, 659), (15, 658, 1297, 625), (15, 625, 1217, 433), (15, 433, 1219, 626), (15, 626, 1298, 658), (16, 657, 1298, 626), (16, 626, 1219, 436), (16, 436, 1221, 627), (16, 627, 1299, 657), (17, 656, 1299, 627), (17, 627, 1221, 439), (17, 439, 1223, 628), (17, 628, 1300, 656), (18, 655, 1300, 628), (18, 628, 1223, 442), (18, 442, 1225, 629), (18, 629, 1301, 655), (19, 654, 1301, 629), (19, 629, 1225, 445), (19, 445, 1227, 630), (19, 630, 1302, 654), (20, 653, 1302, 630), (20, 630, 1227, 448), (20, 448, 1229, 631), (20, 631, 1303, 653), (21, 652, 1303, 631), (21, 631, 1229, 451), (21, 451, 1231, 632), (21, 632, 1304, 652), (22, 651, 1304, 632), (22, 632, 1231, 454), (22, 454, 1233, 633), (22, 633, 1305, 651), (23, 650, 1305, 633), (23, 633, 1233, 457), (23, 457, 1235, 634), (23, 634, 1306, 650), (24, 649, 1306, 634), (24, 634, 1235, 460), (24, 460, 1237, 635), (24, 635, 1307, 649), (25, 648, 1307, 635), (25, 635, 1237, 463), (25, 463, 1239, 636), (25, 636, 1308, 648), (26, 647, 1308, 636), (26, 636, 1239, 466), (26, 466, 1241, 637), (26, 637, 1309, 647), (27, 646, 1309, 637), (27, 637, 1241, 469), (27, 469, 1243, 638), (27, 638, 1310, 646), (28, 645, 1310, 638), (28, 638, 1243, 472), (28, 472, 1245, 639), (28, 639, 1311, 645), (29, 644, 1311, 639), (29, 639, 1245, 475), (29, 475, 1247, 640), (29, 640, 1312, 644), (30, 391, 1189, 387), (30, 387, 1187, 481), (30, 481, 1249, 478), (30, 478, 1247, 475), (30, 475, 1245, 472), (30, 472, 1243, 469), (30, 469, 1241, 466), (30, 466, 1239, 463), (30, 463, 1237, 460), (30, 460, 1235, 457), (30, 457, 1233, 454), (30, 454, 1231, 451), (30, 451, 1229, 448), (30, 448, 1227, 445), (30, 445, 1225, 442), (30, 442, 1223, 439), (30, 439, 1221, 436), (30, 436, 1219, 433), (30, 433, 1217, 430), (30, 430, 1215, 427), (30, 427, 1213, 424), (30, 424, 1211, 421), (30, 421, 1209, 418), (30, 418, 1207, 415), (30, 415, 1205, 412), (30, 412, 1203, 409), (30, 409, 1201, 406), (30, 406, 1199, 403), (30, 403, 1197, 400), (30, 400, 1195, 397), (30, 397, 1193, 394), (30, 394, 1191, 391), (31, 643, 1313, 641), (31, 641, 1249, 481), (31, 481, 1187, 388), (31, 388, 1282, 643), (32, 642, 1312, 640), (32, 640, 1247, 478), (32, 478, 1249, 641), (32, 641, 1313, 642), (33, 738, 1346, 801), (33, 801, 1347, 515), (33, 515, 1471, 510), (33, 510, 1470, 738), (34, 740, 1348, 800), (34, 800, 1349, 517), (34, 517, 1460, 499), (34, 499, 1459, 740), (35, 742, 1350, 799), (35, 799, 1351, 519), (35, 519, 1449, 488), (35, 488, 1448, 742), (36, 744, 1352, 798), (36, 798, 1353, 521), (36, 521, 1442, 513), (36, 513, 1473, 744), (37, 746, 1354, 797), (37, 797, 1355, 523), (37, 523, 1463, 502), (37, 502, 1462, 746), (38, 748, 1356, 796), (38, 796, 1357, 525), (38, 525, 1452, 491), (38, 491, 1451, 748), (39, 750, 1358, 795), (39, 795, 1359, 527), (39, 527, 1466, 505), (39, 505, 1465, 750), (40, 752, 1360, 794), (40, 794, 1361, 529), (40, 529, 1444, 483), (40, 483, 1443, 752), (41, 754, 1362, 793), (41, 793, 1363, 531), (41, 531, 1455, 494), (41, 494, 1454, 754), (42, 756, 1364, 792), (42, 792, 1365, 533), (42, 533, 1469, 508), (42, 508, 1468, 756), (43, 758, 1366, 791), (43, 791, 1367, 535), (43, 535, 1447, 486), (43, 486, 1446, 758), (44, 760, 1368, 790), (44, 790, 1369, 537), (44, 537, 1458, 497), (44, 497, 1457, 760), (45, 515, 1347, 789), (45, 789, 1370, 538), (45, 538, 1472, 511), (45, 511, 1471, 515), (46, 517, 1349, 788), (46, 788, 1371, 539), (46, 539, 1461, 500), (46, 500, 1460, 517), (47, 521, 1353, 787), (47, 787, 1360, 752), (47, 752, 1443, 482), (47, 482, 1442, 521), (48, 519, 1351, 786), (48, 786, 1372, 540), (48, 540, 1450, 489), (48, 489, 1449, 519), (49, 523, 1355, 785), (49, 785, 1373, 541), (49, 541, 1464, 503), (49, 503, 1463, 523), (50, 525, 1357, 784), (50, 784, 1374, 542), (50, 542, 1453, 492), (50, 492, 1452, 525), (51, 527, 1359, 783), (51, 783, 1375, 543), (51, 543, 1467, 506), (51, 506, 1466, 527), (52, 529, 1361, 782), (52, 782, 1376, 544), (52, 544, 1445, 484), (52, 484, 1444, 529), (53, 531, 1363, 781), (53, 781, 1377, 545), (53, 545, 1456, 495), (53, 495, 1455, 531), (54, 533, 1365, 780), (54, 780, 1346, 738), (54, 738, 1470, 509), (54, 509, 1469, 533), (55, 537, 1369, 779), (55, 779, 1348, 740), (55, 740, 1459, 498), (55, 498, 1458, 537), (56, 535, 1367, 778), (56, 778, 1350, 742), (56, 742, 1448, 487), (56, 487, 1447, 535), (57, 538, 1370, 777), (57, 777, 1352, 744), (57, 744, 1473, 512), (57, 512, 1472, 538), (58, 539, 1371, 776), (58, 776, 1354, 746), (58, 746, 1462, 501), (58, 501, 1461, 539), (59, 540, 1372, 775), (59, 775, 1356, 748), (59, 748, 1451, 490), (59, 490, 1450, 540), (60, 541, 1373, 774), (60, 774, 1358, 750), (60, 750, 1465, 504), (60, 504, 1464, 541), (61, 542, 1374, 773), (61, 773, 1362, 754), (61, 754, 1454, 493), (61, 493, 1453, 542), (62, 543, 1375, 772), (62, 772, 1364, 756), (62, 756, 1468, 507), (62, 507, 1467, 543), (63, 544, 1376, 771), (63, 771, 1366, 758), (63, 758, 1446, 485), (63, 485, 1445, 544), (64, 545, 1377, 770), (64, 770, 1368, 760), (64, 760, 1457, 496), (64, 496, 1456, 545), (65, 737, 1343, 703), (65, 703, 1280, 578), (65, 578, 1281, 704), (65, 704, 1344, 737), (66, 736, 1344, 704), (66, 704, 1281, 579), (66, 579, 1250, 546), (66, 546, 1345, 736), (67, 735, 1342, 702), (67, 702, 1279, 580), (67, 580, 1280, 703), (67, 703, 1343, 735), (68, 734, 1341, 701), (68, 701, 1278, 581), (68, 581, 1279, 702), (68, 702, 1342, 734), (69, 733, 1340, 700), (69, 700, 1277, 582), (69, 582, 1278, 701), (69, 701, 1341, 733), (70, 732, 1339, 699), (70, 699, 1276, 583), (70, 583, 1277, 700), (70, 700, 1340, 732), (71, 731, 1338, 698), (71, 698, 1275, 584), (71, 584, 1276, 699), (71, 699, 1339, 731), (72, 730, 1337, 697), (72, 697, 1274, 585), (72, 585, 1275, 698), (72, 698, 1338, 730), (73, 729, 1336, 696), (73, 696, 1273, 586), (73, 586, 1274, 697), (73, 697, 1337, 729), (74, 728, 1335, 695), (74, 695, 1272, 587), (74, 587, 1273, 696), (74, 696, 1336, 728), (75, 727, 1334, 694), (75, 694, 1271, 588), (75, 588, 1272, 695), (75, 695, 1335, 727), (76, 726, 1333, 693), (76, 693, 1270, 589), (76, 589, 1271, 694), (76, 694, 1334, 726), (77, 725, 1332, 692), (77, 692, 1269, 590), (77, 590, 1270, 693), (77, 693, 1333, 725), (78, 724, 1331, 691), (78, 691, 1268, 591), (78, 591, 1269, 692), (78, 692, 1332, 724), (79, 723, 1330, 690), (79, 690, 1267, 592), (79, 592, 1268, 691), (79, 691, 1331, 723), (80, 722, 1329, 689), (80, 689, 1266, 593), (80, 593, 1267, 690), (80, 690, 1330, 722), (81, 721, 1328, 688), (81, 688, 1265, 594), (81, 594, 1266, 689), (81, 689, 1329, 721), (82, 720, 1327, 687), (82, 687, 1264, 595), (82, 595, 1265, 688), (82, 688, 1328, 720), (83, 719, 1326, 686), (83, 686, 1263, 596), (83, 596, 1264, 687), (83, 687, 1327, 719), (84, 718, 1325, 685), (84, 685, 1262, 597), (84, 597, 1263, 686), (84, 686, 1326, 718), (85, 717, 1324, 684), (85, 684, 1261, 598), (85, 598, 1262, 685), (85, 685, 1325, 717), (86, 716, 1323, 683), (86, 683, 1260, 599), (86, 599, 1261, 684), (86, 684, 1324, 716), (87, 715, 1322, 682), (87, 682, 1259, 600), (87, 600, 1260, 683), (87, 683, 1323, 715), (88, 714, 1321, 681), (88, 681, 1258, 601), (88, 601, 1259, 682), (88, 682, 1322, 714), (89, 713, 1320, 680), (89, 680, 1257, 602), (89, 602, 1258, 681), (89, 681, 1321, 713), (90, 712, 1319, 679), (90, 679, 1256, 603), (90, 603, 1257, 680), (90, 680, 1320, 712), (91, 711, 1318, 678), (91, 678, 1255, 604), (91, 604, 1256, 679), (91, 679, 1319, 711), (92, 710, 1317, 677), (92, 677, 1254, 605), (92, 605, 1255, 678), (92, 678, 1318, 710), (93, 709, 1316, 676), (93, 676, 1253, 606), (93, 606, 1254, 677), (93, 677, 1317, 709), (94, 708, 1315, 675), (94, 675, 1252, 607), (94, 607, 1253, 676), (94, 676, 1316, 708), (95, 707, 1314, 674), (95, 674, 1251, 608), (95, 608, 1252, 675), (95, 675, 1315, 707), (96, 706, 1345, 546), (96, 546, 1250, 609), (96, 609, 1251, 674), (96, 674, 1314, 706), (97, 578, 1280, 576), (97, 576, 1312, 642), (97, 642, 1313, 577), (97, 577, 1281, 578), (98, 579, 1281, 577), (98, 577, 1313, 643), (98, 643, 1282, 610), (98, 610, 1250, 579), (99, 580, 1279, 575), (99, 575, 1311, 644), (99, 644, 1312, 576), (99, 576, 1280, 580), (100, 581, 1278, 574), (100, 574, 1310, 645), (100, 645, 1311, 575), (100, 575, 1279, 581), (101, 582, 1277, 573), (101, 573, 1309, 646), (101, 646, 1310, 574), (101, 574, 1278, 582), (102, 583, 1276, 572), (102, 572, 1308, 647), (102, 647, 1309, 573), (102, 573, 1277, 583), (103, 584, 1275, 571), (103, 571, 1307, 648), (103, 648, 1308, 572), (103, 572, 1276, 584), (104, 585, 1274, 570), (104, 570, 1306, 649), (104, 649, 1307, 571), (104, 571, 1275, 585), (105, 586, 1273, 569), (105, 569, 1305, 650), (105, 650, 1306, 570), (105, 570, 1274, 586), (106, 587, 1272, 568), (106, 568, 1304, 651), (106, 651, 1305, 569), (106, 569, 1273, 587), (107, 588, 1271, 567), (107, 567, 1303, 652), (107, 652, 1304, 568), (107, 568, 1272, 588), (108, 589, 1270, 566), (108, 566, 1302, 653), (108, 653, 1303, 567), (108, 567, 1271, 589), (109, 590, 1269, 565), (109, 565, 1301, 654), (109, 654, 1302, 566), (109, 566, 1270, 590), (110, 591, 1268, 564), (110, 564, 1300, 655), (110, 655, 1301, 565), (110, 565, 1269, 591), (111, 592, 1267, 563), (111, 563, 1299, 656), (111, 656, 1300, 564), (111, 564, 1268, 592), (112, 593, 1266, 562), (112, 562, 1298, 657), (112, 657, 1299, 563), (112, 563, 1267, 593), (113, 594, 1265, 561), (113, 561, 1297, 658), (113, 658, 1298, 562), (113, 562, 1266, 594), (114, 595, 1264, 560), (114, 560, 1296, 659), (114, 659, 1297, 561), (114, 561, 1265, 595), (115, 596, 1263, 559), (115, 559, 1295, 660), (115, 660, 1296, 560), (115, 560, 1264, 596), (116, 597, 1262, 558), (116, 558, 1294, 661), (116, 661, 1295, 559), (116, 559, 1263, 597), (117, 598, 1261, 557), (117, 557, 1293, 662), (117, 662, 1294, 558), (117, 558, 1262, 598), (118, 599, 1260, 556), (118, 556, 1292, 663), (118, 663, 1293, 557), (118, 557, 1261, 599), (119, 600, 1259, 555), (119, 555, 1291, 664), (119, 664, 1292, 556), (119, 556, 1260, 600), (120, 601, 1258, 554), (120, 554, 1290, 665), (120, 665, 1291, 555), (120, 555, 1259, 601), (121, 602, 1257, 553), (121, 553, 1289, 666), (121, 666, 1290, 554), (121, 554, 1258, 602), (122, 603, 1256, 552), (122, 552, 1288, 667), (122, 667, 1289, 553), (122, 553, 1257, 603), (123, 604, 1255, 551), (123, 551, 1287, 668), (123, 668, 1288, 552), (123, 552, 1256, 604), (124, 605, 1254, 550), (124, 550, 1286, 669), (124, 669, 1287, 551), (124, 551, 1255, 605), (125, 606, 1253, 549), (125, 549, 1285, 670), (125, 670, 1286, 550), (125, 550, 1254, 606), (126, 607, 1252, 548), (126, 548, 1284, 671), (126, 671, 1285, 549), (126, 549, 1253, 607), (127, 608, 1251, 547), (127, 547, 1283, 672), (127, 672, 1284, 548), (127, 548, 1252, 608), (128, 609, 1250, 610), (128, 610, 1282, 673), (128, 673, 1283, 547), (128, 547, 1251, 609), (129, 386, 1186, 705), (129, 705, 1345, 706), (129, 706, 1314, 389), (129, 389, 1188, 386), (130, 390, 1188, 389), (130, 389, 1314, 707), (130, 707, 1315, 392), (130, 392, 1190, 390), (131, 393, 1190, 392), (131, 392, 1315, 708), (131, 708, 1316, 395), (131, 395, 1192, 393), (132, 396, 1192, 395), (132, 395, 1316, 709), (132, 709, 1317, 398), (132, 398, 1194, 396), (133, 399, 1194, 398), (133, 398, 1317, 710), (133, 710, 1318, 401), (133, 401, 1196, 399), (134, 402, 1196, 401), (134, 401, 1318, 711), (134, 711, 1319, 404), (134, 404, 1198, 402), (135, 405, 1198, 404), (135, 404, 1319, 712), (135, 712, 1320, 407), (135, 407, 1200, 405), (136, 408, 1200, 407), (136, 407, 1320, 713), (136, 713, 1321, 410), (136, 410, 1202, 408), (137, 411, 1202, 410), (137, 410, 1321, 714), (137, 714, 1322, 413), (137, 413, 1204, 411), (138, 414, 1204, 413), (138, 413, 1322, 715), (138, 715, 1323, 416), (138, 416, 1206, 414), (139, 417, 1206, 416), (139, 416, 1323, 716), (139, 716, 1324, 419), (139, 419, 1208, 417), (140, 420, 1208, 419), (140, 419, 1324, 717), (140, 717, 1325, 422), (140, 422, 1210, 420), (141, 423, 1210, 422), (141, 422, 1325, 718), (141, 718, 1326, 425), (141, 425, 1212, 423), (142, 426, 1212, 425), (142, 425, 1326, 719), (142, 719, 1327, 428), (142, 428, 1214, 426), (143, 429, 1214, 428), (143, 428, 1327, 720), (143, 720, 1328, 431), (143, 431, 1216, 429), (144, 432, 1216, 431), (144, 431, 1328, 721), (144, 721, 1329, 434), (144, 434, 1218, 432), (145, 435, 1218, 434), (145, 434, 1329, 722), (145, 722, 1330, 437), (145, 437, 1220, 435), (146, 438, 1220, 437), (146, 437, 1330, 723), (146, 723, 1331, 440), (146, 440, 1222, 438), (147, 441, 1222, 440), (147, 440, 1331, 724), (147, 724, 1332, 443), (147, 443, 1224, 441), (148, 444, 1224, 443), (148, 443, 1332, 725), (148, 725, 1333, 446), (148, 446, 1226, 444), (149, 447, 1226, 446), (149, 446, 1333, 726), (149, 726, 1334, 449), (149, 449, 1228, 447), (150, 450, 1228, 449), (150, 449, 1334, 727), (150, 727, 1335, 452), (150, 452, 1230, 450), (151, 453, 1230, 452), (151, 452, 1335, 728), (151, 728, 1336, 455), (151, 455, 1232, 453), (152, 456, 1232, 455), (152, 455, 1336, 729), (152, 729, 1337, 458), (152, 458, 1234, 456), (153, 459, 1234, 458), (153, 458, 1337, 730), (153, 730, 1338, 461), (153, 461, 1236, 459), (154, 462, 1236, 461), (154, 461, 1338, 731), (154, 731, 1339, 464), (154, 464, 1238, 462), (155, 465, 1238, 464), (155, 464, 1339, 732), (155, 732, 1340, 467), (155, 467, 1240, 465), (156, 468, 1240, 467), (156, 467, 1340, 733), (156, 733, 1341, 470), (156, 470, 1242, 468), (157, 471, 1242, 470), (157, 470, 1341, 734), (157, 734, 1342, 473), (157, 473, 1244, 471), (158, 474, 1244, 473), (158, 473, 1342, 735), (158, 735, 1343, 476), (158, 476, 1246, 474), (159, 480, 1248, 479), (159, 479, 1344, 736), (159, 736, 1345, 705), (159, 705, 1186, 480), (160, 477, 1246, 476), (160, 476, 1343, 737), (160, 737, 1344, 479), (160, 479, 1248, 477), (161, 769, 1214, 429), (161, 429, 1216, 536), (161, 536, 1368, 770), (161, 770, 1377, 769), (162, 768, 1192, 396), (162, 396, 1194, 534), (162, 534, 1366, 771), (162, 771, 1376, 768), (163, 767, 1236, 462), (163, 462, 1238, 532), (163, 532, 1364, 772), (163, 772, 1375, 767), (164, 766, 1208, 420), (164, 420, 1210, 530), (164, 530, 1362, 773), (164, 773, 1374, 766), (165, 765, 1230, 453), (165, 453, 1232, 526), (165, 526, 1358, 774), (165, 774, 1373, 765), (166, 764, 1202, 411), (166, 411, 1204, 524), (166, 524, 1356, 775), (166, 775, 1372, 764), (167, 763, 1224, 444), (167, 444, 1226, 522), (167, 522, 1354, 776), (167, 776, 1371, 763), (168, 762, 1246, 477), (168, 477, 1248, 520), (168, 520, 1352, 777), (168, 777, 1370, 762), (169, 759, 1196, 402), (169, 402, 1198, 518), (169, 518, 1350, 778), (169, 778, 1367, 759), (170, 761, 1218, 435), (170, 435, 1220, 516), (170, 516, 1348, 779), (170, 779, 1369, 761), (171, 757, 1240, 468), (171, 468, 1242, 514), (171, 514, 1346, 780), (171, 780, 1365, 757), (172, 755, 1212, 426), (172, 426, 1214, 769), (172, 769, 1377, 781), (172, 781, 1363, 755), (173, 753, 1190, 393), (173, 393, 1192, 768), (173, 768, 1376, 782), (173, 782, 1361, 753), (174, 751, 1234, 459), (174, 459, 1236, 767), (174, 767, 1375, 783), (174, 783, 1359, 751), (175, 749, 1206, 417), (175, 417, 1208, 766), (175, 766, 1374, 784), (175, 784, 1357, 749), (176, 747, 1228, 450), (176, 450, 1230, 765), (176, 765, 1373, 785), (176, 785, 1355, 747), (177, 743, 1200, 408), (177, 408, 1202, 764), (177, 764, 1372, 786), (177, 786, 1351, 743), (178, 745, 1186, 386), (178, 386, 1188, 528), (178, 528, 1360, 787), (178, 787, 1353, 745), (179, 741, 1222, 441), (179, 441, 1224, 763), (179, 763, 1371, 788), (179, 788, 1349, 741), (180, 739, 1244, 474), (180, 474, 1246, 762), (180, 762, 1370, 789), (180, 789, 1347, 739), (181, 536, 1216, 432), (181, 432, 1218, 761), (181, 761, 1369, 790), (181, 790, 1368, 536), (182, 534, 1194, 399), (182, 399, 1196, 759), (182, 759, 1367, 791), (182, 791, 1366, 534), (183, 532, 1238, 465), (183, 465, 1240, 757), (183, 757, 1365, 792), (183, 792, 1364, 532), (184, 530, 1210, 423), (184, 423, 1212, 755), (184, 755, 1363, 793), (184, 793, 1362, 530), (185, 528, 1188, 390), (185, 390, 1190, 753), (185, 753, 1361, 794), (185, 794, 1360, 528), (186, 526, 1232, 456), (186, 456, 1234, 751), (186, 751, 1359, 795), (186, 795, 1358, 526), (187, 524, 1204, 414), (187, 414, 1206, 749), (187, 749, 1357, 796), (187, 796, 1356, 524), (188, 522, 1226, 447), (188, 447, 1228, 747), (188, 747, 1355, 797), (188, 797, 1354, 522), (189, 520, 1248, 480), (189, 480, 1186, 745), (189, 745, 1353, 798), (189, 798, 1352, 520), (190, 518, 1198, 405), (190, 405, 1200, 743), (190, 743, 1351, 799), (190, 799, 1350, 518), (191, 516, 1220, 438), (191, 438, 1222, 741), (191, 741, 1349, 800), (191, 800, 1348, 516), (192, 514, 1242, 471), (192, 471, 1244, 739), (192, 739, 1347, 801), (192, 801, 1346, 514), (193, 804, 1506, 1057), (193, 1057, 1507, 995), (193, 995, 1381, 803), (193, 803, 1379, 804), (194, 995, 1507, 1056), (194, 1056, 1508, 996), (194, 996, 1383, 807), (194, 807, 1381, 995), (195, 996, 1508, 1055), (195, 1055, 1509, 997), (195, 997, 1385, 810), (195, 810, 1383, 996), (196, 997, 1509, 1054), (196, 1054, 1510, 998), (196, 998, 1387, 813), (196, 813, 1385, 997), (197, 998, 1510, 1053), (197, 1053, 1511, 999), (197, 999, 1389, 816), (197, 816, 1387, 998), (198, 999, 1511, 1052), (198, 1052, 1512, 1000), (198, 1000, 1391, 819), (198, 819, 1389, 999), (199, 1000, 1512, 1051), (199, 1051, 1513, 1001), (199, 1001, 1393, 822), (199, 822, 1391, 1000), (200, 1001, 1513, 1050), (200, 1050, 1514, 1002), (200, 1002, 1395, 825), (200, 825, 1393, 1001), (201, 1002, 1514, 1049), (201, 1049, 1515, 1003), (201, 1003, 1397, 828), (201, 828, 1395, 1002), (202, 1003, 1515, 1048), (202, 1048, 1516, 1004), (202, 1004, 1399, 831), (202, 831, 1397, 1003), (203, 1004, 1516, 1047), (203, 1047, 1517, 1005), (203, 1005, 1401, 834), (203, 834, 1399, 1004), (204, 1005, 1517, 1046), (204, 1046, 1518, 1006), (204, 1006, 1403, 837), (204, 837, 1401, 1005), (205, 1006, 1518, 1045), (205, 1045, 1519, 1007), (205, 1007, 1405, 840), (205, 840, 1403, 1006), (206, 1007, 1519, 1044), (206, 1044, 1520, 1008), (206, 1008, 1407, 843), (206, 843, 1405, 1007), (207, 1008, 1520, 1043), (207, 1043, 1521, 1009), (207, 1009, 1409, 846), (207, 846, 1407, 1008), (208, 1009, 1521, 1042), (208, 1042, 1522, 1010), (208, 1010, 1411, 849), (208, 849, 1409, 1009), (209, 1010, 1522, 1041), (209, 1041, 1523, 1011), (209, 1011, 1413, 852), (209, 852, 1411, 1010), (210, 1011, 1523, 1040), (210, 1040, 1524, 1012), (210, 1012, 1415, 855), (210, 855, 1413, 1011), (211, 1012, 1524, 1039), (211, 1039, 1525, 1013), (211, 1013, 1417, 858), (211, 858, 1415, 1012), (212, 1013, 1525, 1038), (212, 1038, 1526, 1014), (212, 1014, 1419, 861), (212, 861, 1417, 1013), (213, 1014, 1526, 1037), (213, 1037, 1527, 1015), (213, 1015, 1421, 864), (213, 864, 1419, 1014), (214, 1015, 1527, 1036), (214, 1036, 1528, 1016), (214, 1016, 1423, 867), (214, 867, 1421, 1015), (215, 1016, 1528, 1035), (215, 1035, 1529, 1017), (215, 1017, 1425, 870), (215, 870, 1423, 1016), (216, 1017, 1529, 1034), (216, 1034, 1530, 1018), (216, 1018, 1427, 873), (216, 873, 1425, 1017), (217, 1018, 1530, 1033), (217, 1033, 1531, 1019), (217, 1019, 1429, 876), (217, 876, 1427, 1018), (218, 1019, 1531, 1032), (218, 1032, 1532, 1020), (218, 1020, 1431, 879), (218, 879, 1429, 1019), (219, 1020, 1532, 1031), (219, 1031, 1533, 1021), (219, 1021, 1433, 882), (219, 882, 1431, 1020), (220, 1021, 1533, 1030), (220, 1030, 1534, 1022), (220, 1022, 1435, 885), (220, 885, 1433, 1021), (221, 1022, 1534, 1029), (221, 1029, 1535, 1023), (221, 1023, 1437, 888), (221, 888, 1435, 1022), (222, 1023, 1535, 1028), (222, 1028, 1536, 1024), (222, 1024, 1439, 891), (222, 891, 1437, 1023), (223, 803, 1381, 807), (223, 807, 1383, 810), (223, 810, 1385, 813), (223, 813, 1387, 816), (223, 816, 1389, 819), (223, 819, 1391, 822), (223, 822, 1393, 825), (223, 825, 1395, 828), (223, 828, 1397, 831), (223, 831, 1399, 834), (223, 834, 1401, 837), (223, 837, 1403, 840), (223, 840, 1405, 843), (223, 843, 1407, 846), (223, 846, 1409, 849), (223, 849, 1411, 852), (223, 852, 1413, 855), (223, 855, 1415, 858), (223, 858, 1417, 861), (223, 861, 1419, 864), (223, 864, 1421, 867), (223, 867, 1423, 870), (223, 870, 1425, 873), (223, 873, 1427, 876), (223, 876, 1429, 879), (223, 879, 1431, 882), (223, 882, 1433, 885), (223, 885, 1435, 888), (223, 888, 1437, 891), (223, 891, 1439, 894), (223, 894, 1441, 897), (223, 897, 1379, 803), (224, 1025, 1537, 1027), (224, 1027, 1506, 804), (224, 804, 1379, 897), (224, 897, 1441, 1025), (225, 1024, 1536, 1026), (225, 1026, 1537, 1025), (225, 1025, 1441, 894), (225, 894, 1439, 1024), (226, 1185, 1570, 1122), (226, 1122, 1470, 510), (226, 510, 1471, 899), (226, 899, 1571, 1185), (227, 1184, 1572, 1124), (227, 1124, 1459, 499), (227, 499, 1460, 901), (227, 901, 1573, 1184), (228, 1183, 1574, 1126), (228, 1126, 1448, 488), (228, 488, 1449, 903), (228, 903, 1575, 1183), (229, 1182, 1576, 1128), (229, 1128, 1473, 513), (229, 513, 1442, 905), (229, 905, 1577, 1182), (230, 1181, 1578, 1130), (230, 1130, 1462, 502), (230, 502, 1463, 907), (230, 907, 1579, 1181), (231, 1180, 1580, 1132), (231, 1132, 1451, 491), (231, 491, 1452, 909), (231, 909, 1581, 1180), (232, 1179, 1582, 1134), (232, 1134, 1465, 505), (232, 505, 1466, 911), (232, 911, 1583, 1179), (233, 1178, 1584, 1136), (233, 1136, 1443, 483), (233, 483, 1444, 913), (233, 913, 1585, 1178), (234, 1177, 1586, 1138), (234, 1138, 1454, 494), (234, 494, 1455, 915), (234, 915, 1587, 1177), (235, 1176, 1588, 1140), (235, 1140, 1468, 508), (235, 508, 1469, 917), (235, 917, 1589, 1176), (236, 1175, 1590, 1142), (236, 1142, 1446, 486), (236, 486, 1447, 919), (236, 919, 1591, 1175), (237, 1174, 1592, 1144), (237, 1144, 1457, 497), (237, 497, 1458, 921), (237, 921, 1593, 1174), (238, 1173, 1571, 899), (238, 899, 1471, 511), (238, 511, 1472, 922), (238, 922, 1594, 1173), (239, 1172, 1573, 901), (239, 901, 1460, 500), (239, 500, 1461, 923), (239, 923, 1595, 1172), (240, 1171, 1577, 905), (240, 905, 1442, 482), (240, 482, 1443, 1136), (240, 1136, 1584, 1171), (241, 1170, 1575, 903), (241, 903, 1449, 489), (241, 489, 1450, 924), (241, 924, 1596, 1170), (242, 1169, 1579, 907), (242, 907, 1463, 503), (242, 503, 1464, 925), (242, 925, 1597, 1169), (243, 1168, 1581, 909), (243, 909, 1452, 492), (243, 492, 1453, 926), (243, 926, 1598, 1168), (244, 1167, 1583, 911), (244, 911, 1466, 506), (244, 506, 1467, 927), (244, 927, 1599, 1167), (245, 1166, 1585, 913), (245, 913, 1444, 484), (245, 484, 1445, 928), (245, 928, 1600, 1166), (246, 1165, 1587, 915), (246, 915, 1455, 495), (246, 495, 1456, 929), (246, 929, 1601, 1165), (247, 1164, 1589, 917), (247, 917, 1469, 509), (247, 509, 1470, 1122), (247, 1122, 1570, 1164), (248, 1163, 1593, 921), (248, 921, 1458, 498), (248, 498, 1459, 1124), (248, 1124, 1572, 1163), (249, 1162, 1591, 919), (249, 919, 1447, 487), (249, 487, 1448, 1126), (249, 1126, 1574, 1162), (250, 1161, 1594, 922), (250, 922, 1472, 512), (250, 512, 1473, 1128), (250, 1128, 1576, 1161), (251, 1160, 1595, 923), (251, 923, 1461, 501), (251, 501, 1462, 1130), (251, 1130, 1578, 1160), (252, 1159, 1596, 924), (252, 924, 1450, 490), (252, 490, 1451, 1132), (252, 1132, 1580, 1159), (253, 1158, 1597, 925), (253, 925, 1464, 504), (253, 504, 1465, 1134), (253, 1134, 1582, 1158), (254, 1157, 1598, 926), (254, 926, 1453, 493), (254, 493, 1454, 1138), (254, 1138, 1586, 1157), (255, 1156, 1599, 927), (255, 927, 1467, 507), (255, 507, 1468, 1140), (255, 1140, 1588, 1156), (256, 1155, 1600, 928), (256, 928, 1445, 485), (256, 485, 1446, 1142), (256, 1142, 1590, 1155), (257, 1154, 1601, 929), (257, 929, 1456, 496), (257, 496, 1457, 1144), (257, 1144, 1592, 1154), (258, 1087, 1567, 1121), (258, 1121, 1568, 1088), (258, 1088, 1505, 962), (258, 962, 1504, 1087), (259, 1088, 1568, 1120), (259, 1120, 1569, 930), (259, 930, 1474, 963), (259, 963, 1505, 1088), (260, 1086, 1566, 1119), (260, 1119, 1567, 1087), (260, 1087, 1504, 964), (260, 964, 1503, 1086), (261, 1085, 1565, 1118), (261, 1118, 1566, 1086), (261, 1086, 1503, 965), (261, 965, 1502, 1085), (262, 1084, 1564, 1117), (262, 1117, 1565, 1085), (262, 1085, 1502, 966), (262, 966, 1501, 1084), (263, 1083, 1563, 1116), (263, 1116, 1564, 1084), (263, 1084, 1501, 967), (263, 967, 1500, 1083), (264, 1082, 1562, 1115), (264, 1115, 1563, 1083), (264, 1083, 1500, 968), (264, 968, 1499, 1082), (265, 1081, 1561, 1114), (265, 1114, 1562, 1082), (265, 1082, 1499, 969), (265, 969, 1498, 1081), (266, 1080, 1560, 1113), (266, 1113, 1561, 1081), (266, 1081, 1498, 970), (266, 970, 1497, 1080), (267, 1079, 1559, 1112), (267, 1112, 1560, 1080), (267, 1080, 1497, 971), (267, 971, 1496, 1079), (268, 1078, 1558, 1111), (268, 1111, 1559, 1079), (268, 1079, 1496, 972), (268, 972, 1495, 1078), (269, 1077, 1557, 1110), (269, 1110, 1558, 1078), (269, 1078, 1495, 973), (269, 973, 1494, 1077), (270, 1076, 1556, 1109), (270, 1109, 1557, 1077), (270, 1077, 1494, 974), (270, 974, 1493, 1076), (271, 1075, 1555, 1108), (271, 1108, 1556, 1076), (271, 1076, 1493, 975), (271, 975, 1492, 1075), (272, 1074, 1554, 1107), (272, 1107, 1555, 1075), (272, 1075, 1492, 976), (272, 976, 1491, 1074), (273, 1073, 1553, 1106), (273, 1106, 1554, 1074), (273, 1074, 1491, 977), (273, 977, 1490, 1073), (274, 1072, 1552, 1105), (274, 1105, 1553, 1073), (274, 1073, 1490, 978), (274, 978, 1489, 1072), (275, 1071, 1551, 1104), (275, 1104, 1552, 1072), (275, 1072, 1489, 979), (275, 979, 1488, 1071), (276, 1070, 1550, 1103), (276, 1103, 1551, 1071), (276, 1071, 1488, 980), (276, 980, 1487, 1070), (277, 1069, 1549, 1102), (277, 1102, 1550, 1070), (277, 1070, 1487, 981), (277, 981, 1486, 1069), (278, 1068, 1548, 1101), (278, 1101, 1549, 1069), (278, 1069, 1486, 982), (278, 982, 1485, 1068), (279, 1067, 1547, 1100), (279, 1100, 1548, 1068), (279, 1068, 1485, 983), (279, 983, 1484, 1067), (280, 1066, 1546, 1099), (280, 1099, 1547, 1067), (280, 1067, 1484, 984), (280, 984, 1483, 1066), (281, 1065, 1545, 1098), (281, 1098, 1546, 1066), (281, 1066, 1483, 985), (281, 985, 1482, 1065), (282, 1064, 1544, 1097), (282, 1097, 1545, 1065), (282, 1065, 1482, 986), (282, 986, 1481, 1064), (283, 1063, 1543, 1096), (283, 1096, 1544, 1064), (283, 1064, 1481, 987), (283, 987, 1480, 1063), (284, 1062, 1542, 1095), (284, 1095, 1543, 1063), (284, 1063, 1480, 988), (284, 988, 1479, 1062), (285, 1061, 1541, 1094), (285, 1094, 1542, 1062), (285, 1062, 1479, 989), (285, 989, 1478, 1061), (286, 1060, 1540, 1093), (286, 1093, 1541, 1061), (286, 1061, 1478, 990), (286, 990, 1477, 1060), (287, 1059, 1539, 1092), (287, 1092, 1540, 1060), (287, 1060, 1477, 991), (287, 991, 1476, 1059), (288, 1058, 1538, 1091), (288, 1091, 1539, 1059), (288, 1059, 1476, 992), (288, 992, 1475, 1058), (289, 930, 1569, 1090), (289, 1090, 1538, 1058), (289, 1058, 1475, 993), (289, 993, 1474, 930), (290, 960, 1504, 962), (290, 962, 1505, 961), (290, 961, 1537, 1026), (290, 1026, 1536, 960), (291, 961, 1505, 963), (291, 963, 1474, 994), (291, 994, 1506, 1027), (291, 1027, 1537, 961), (292, 959, 1503, 964), (292, 964, 1504, 960), (292, 960, 1536, 1028), (292, 1028, 1535, 959), (293, 958, 1502, 965), (293, 965, 1503, 959), (293, 959, 1535, 1029), (293, 1029, 1534, 958), (294, 957, 1501, 966), (294, 966, 1502, 958), (294, 958, 1534, 1030), (294, 1030, 1533, 957), (295, 956, 1500, 967), (295, 967, 1501, 957), (295, 957, 1533, 1031), (295, 1031, 1532, 956), (296, 955, 1499, 968), (296, 968, 1500, 956), (296, 956, 1532, 1032), (296, 1032, 1531, 955), (297, 954, 1498, 969), (297, 969, 1499, 955), (297, 955, 1531, 1033), (297, 1033, 1530, 954), (298, 953, 1497, 970), (298, 970, 1498, 954), (298, 954, 1530, 1034), (298, 1034, 1529, 953), (299, 952, 1496, 971), (299, 971, 1497, 953), (299, 953, 1529, 1035), (299, 1035, 1528, 952), (300, 951, 1495, 972), (300, 972, 1496, 952), (300, 952, 1528, 1036), (300, 1036, 1527, 951), (301, 950, 1494, 973), (301, 973, 1495, 951), (301, 951, 1527, 1037), (301, 1037, 1526, 950), (302, 949, 1493, 974), (302, 974, 1494, 950), (302, 950, 1526, 1038), (302, 1038, 1525, 949), (303, 948, 1492, 975), (303, 975, 1493, 949), (303, 949, 1525, 1039), (303, 1039, 1524, 948), (304, 947, 1491, 976), (304, 976, 1492, 948), (304, 948, 1524, 1040), (304, 1040, 1523, 947), (305, 946, 1490, 977), (305, 977, 1491, 947), (305, 947, 1523, 1041), (305, 1041, 1522, 946), (306, 945, 1489, 978), (306, 978, 1490, 946), (306, 946, 1522, 1042), (306, 1042, 1521, 945), (307, 944, 1488, 979), (307, 979, 1489, 945), (307, 945, 1521, 1043), (307, 1043, 1520, 944), (308, 943, 1487, 980), (308, 980, 1488, 944), (308, 944, 1520, 1044), (308, 1044, 1519, 943), (309, 942, 1486, 981), (309, 981, 1487, 943), (309, 943, 1519, 1045), (309, 1045, 1518, 942), (310, 941, 1485, 982), (310, 982, 1486, 942), (310, 942, 1518, 1046), (310, 1046, 1517, 941), (311, 940, 1484, 983), (311, 983, 1485, 941), (311, 941, 1517, 1047), (311, 1047, 1516, 940), (312, 939, 1483, 984), (312, 984, 1484, 940), (312, 940, 1516, 1048), (312, 1048, 1515, 939), (313, 938, 1482, 985), (313, 985, 1483, 939), (313, 939, 1515, 1049), (313, 1049, 1514, 938), (314, 937, 1481, 986), (314, 986, 1482, 938), (314, 938, 1514, 1050), (314, 1050, 1513, 937), (315, 936, 1480, 987), (315, 987, 1481, 937), (315, 937, 1513, 1051), (315, 1051, 1512, 936), (316, 935, 1479, 988), (316, 988, 1480, 936), (316, 936, 1512, 1052), (316, 1052, 1511, 935), (317, 934, 1478, 989), (317, 989, 1479, 935), (317, 935, 1511, 1053), (317, 1053, 1510, 934), (318, 933, 1477, 990), (318, 990, 1478, 934), (318, 934, 1510, 1054), (318, 1054, 1509, 933), (319, 932, 1476, 991), (319, 991, 1477, 933), (319, 933, 1509, 1055), (319, 1055, 1508, 932), (320, 931, 1475, 992), (320, 992, 1476, 932), (320, 932, 1508, 1056), (320, 1056, 1507, 931), (321, 994, 1474, 993), (321, 993, 1475, 931), (321, 931, 1507, 1057), (321, 1057, 1506, 994), (322, 1089, 1378, 802), (322, 802, 1380, 805), (322, 805, 1538, 1090), (322, 1090, 1569, 1089), (323, 805, 1380, 806), (323, 806, 1382, 808), (323, 808, 1539, 1091), (323, 1091, 1538, 805), (324, 808, 1382, 809), (324, 809, 1384, 811), (324, 811, 1540, 1092), (324, 1092, 1539, 808), (325, 811, 1384, 812), (325, 812, 1386, 814), (325, 814, 1541, 1093), (325, 1093, 1540, 811), (326, 814, 1386, 815), (326, 815, 1388, 817), (326, 817, 1542, 1094), (326, 1094, 1541, 814), (327, 817, 1388, 818), (327, 818, 1390, 820), (327, 820, 1543, 1095), (327, 1095, 1542, 817), (328, 820, 1390, 821), (328, 821, 1392, 823), (328, 823, 1544, 1096), (328, 1096, 1543, 820), (329, 823, 1392, 824), (329, 824, 1394, 826), (329, 826, 1545, 1097), (329, 1097, 1544, 823), (330, 826, 1394, 827), (330, 827, 1396, 829), (330, 829, 1546, 1098), (330, 1098, 1545, 826), (331, 829, 1396, 830), (331, 830, 1398, 832), (331, 832, 1547, 1099), (331, 1099, 1546, 829), (332, 832, 1398, 833), (332, 833, 1400, 835), (332, 835, 1548, 1100), (332, 1100, 1547, 832), (333, 835, 1400, 836), (333, 836, 1402, 838), (333, 838, 1549, 1101), (333, 1101, 1548, 835), (334, 838, 1402, 839), (334, 839, 1404, 841), (334, 841, 1550, 1102), (334, 1102, 1549, 838), (335, 841, 1404, 842), (335, 842, 1406, 844), (335, 844, 1551, 1103), (335, 1103, 1550, 841), (336, 844, 1406, 845), (336, 845, 1408, 847), (336, 847, 1552, 1104), (336, 1104, 1551, 844), (337, 847, 1408, 848), (337, 848, 1410, 850), (337, 850, 1553, 1105), (337, 1105, 1552, 847), (338, 850, 1410, 851), (338, 851, 1412, 853), (338, 853, 1554, 1106), (338, 1106, 1553, 850), (339, 853, 1412, 854), (339, 854, 1414, 856), (339, 856, 1555, 1107), (339, 1107, 1554, 853), (340, 856, 1414, 857), (340, 857, 1416, 859), (340, 859, 1556, 1108), (340, 1108, 1555, 856), (341, 859, 1416, 860), (341, 860, 1418, 862), (341, 862, 1557, 1109), (341, 1109, 1556, 859), (342, 862, 1418, 863), (342, 863, 1420, 865), (342, 865, 1558, 1110), (342, 1110, 1557, 862), (343, 865, 1420, 866), (343, 866, 1422, 868), (343, 868, 1559, 1111), (343, 1111, 1558, 865), (344, 868, 1422, 869), (344, 869, 1424, 871), (344, 871, 1560, 1112), (344, 1112, 1559, 868), (345, 871, 1424, 872), (345, 872, 1426, 874), (345, 874, 1561, 1113), (345, 1113, 1560, 871), (346, 874, 1426, 875), (346, 875, 1428, 877), (346, 877, 1562, 1114), (346, 1114, 1561, 874), (347, 877, 1428, 878), (347, 878, 1430, 880), (347, 880, 1563, 1115), (347, 1115, 1562, 877), (348, 880, 1430, 881), (348, 881, 1432, 883), (348, 883, 1564, 1116), (348, 1116, 1563, 880), (349, 883, 1432, 884), (349, 884, 1434, 886), (349, 886, 1565, 1117), (349, 1117, 1564, 883), (350, 886, 1434, 887), (350, 887, 1436, 889), (350, 889, 1566, 1118), (350, 1118, 1565, 886), (351, 889, 1436, 890), (351, 890, 1438, 892), (351, 892, 1567, 1119), (351, 1119, 1566, 889), (352, 895, 1440, 896), (352, 896, 1378, 1089), (352, 1089, 1569, 1120), (352, 1120, 1568, 895), (353, 892, 1438, 893), (353, 893, 1440, 895), (353, 895, 1568, 1121), (353, 1121, 1567, 892), (354, 845, 1406, 1153), (354, 1153, 1601, 1154), (354, 1154, 1592, 920), (354, 920, 1408, 845), (355, 812, 1384, 1152), (355, 1152, 1600, 1155), (355, 1155, 1590, 918), (355, 918, 1386, 812), (356, 878, 1428, 1151), (356, 1151, 1599, 1156), (356, 1156, 1588, 916), (356, 916, 1430, 878), (357, 836, 1400, 1150), (357, 1150, 1598, 1157), (357, 1157, 1586, 914), (357, 914, 1402, 836), (358, 869, 1422, 1149), (358, 1149, 1597, 1158), (358, 1158, 1582, 910), (358, 910, 1424, 869), (359, 827, 1394, 1148), (359, 1148, 1596, 1159), (359, 1159, 1580, 908), (359, 908, 1396, 827), (360, 860, 1416, 1147), (360, 1147, 1595, 1160), (360, 1160, 1578, 906), (360, 906, 1418, 860), (361, 893, 1438, 1146), (361, 1146, 1594, 1161), (361, 1161, 1576, 904), (361, 904, 1440, 893), (362, 818, 1388, 1143), (362, 1143, 1591, 1162), (362, 1162, 1574, 902), (362, 902, 1390, 818), (363, 851, 1410, 1145), (363, 1145, 1593, 1163), (363, 1163, 1572, 900), (363, 900, 1412, 851), (364, 884, 1432, 1141), (364, 1141, 1589, 1164), (364, 1164, 1570, 898), (364, 898, 1434, 884), (365, 842, 1404, 1139), (365, 1139, 1587, 1165), (365, 1165, 1601, 1153), (365, 1153, 1406, 842), (366, 809, 1382, 1137), (366, 1137, 1585, 1166), (366, 1166, 1600, 1152), (366, 1152, 1384, 809), (367, 875, 1426, 1135), (367, 1135, 1583, 1167), (367, 1167, 1599, 1151), (367, 1151, 1428, 875), (368, 833, 1398, 1133), (368, 1133, 1581, 1168), (368, 1168, 1598, 1150), (368, 1150, 1400, 833), (369, 866, 1420, 1131), (369, 1131, 1579, 1169), (369, 1169, 1597, 1149), (369, 1149, 1422, 866), (370, 824, 1392, 1127), (370, 1127, 1575, 1170), (370, 1170, 1596, 1148), (370, 1148, 1394, 824), (371, 802, 1378, 1129), (371, 1129, 1577, 1171), (371, 1171, 1584, 912), (371, 912, 1380, 802), (372, 857, 1414, 1125), (372, 1125, 1573, 1172), (372, 1172, 1595, 1147), (372, 1147, 1416, 857), (373, 890, 1436, 1123), (373, 1123, 1571, 1173), (373, 1173, 1594, 1146), (373, 1146, 1438, 890), (374, 848, 1408, 920), (374, 920, 1592, 1174), (374, 1174, 1593, 1145), (374, 1145, 1410, 848), (375, 815, 1386, 918), (375, 918, 1590, 1175), (375, 1175, 1591, 1143), (375, 1143, 1388, 815), (376, 881, 1430, 916), (376, 916, 1588, 1176), (376, 1176, 1589, 1141), (376, 1141, 1432, 881), (377, 839, 1402, 914), (377, 914, 1586, 1177), (377, 1177, 1587, 1139), (377, 1139, 1404, 839), (378, 806, 1380, 912), (378, 912, 1584, 1178), (378, 1178, 1585, 1137), (378, 1137, 1382, 806), (379, 872, 1424, 910), (379, 910, 1582, 1179), (379, 1179, 1583, 1135), (379, 1135, 1426, 872), (380, 830, 1396, 908), (380, 908, 1580, 1180), (380, 1180, 1581, 1133), (380, 1133, 1398, 830), (381, 863, 1418, 906), (381, 906, 1578, 1181), (381, 1181, 1579, 1131), (381, 1131, 1420, 863), (382, 896, 1440, 904), (382, 904, 1576, 1182), (382, 1182, 1577, 1129), (382, 1129, 1378, 896), (383, 821, 1390, 902), (383, 902, 1574, 1183), (383, 1183, 1575, 1127), (383, 1127, 1392, 821), (384, 854, 1412, 900), (384, 900, 1572, 1184), (384, 1184, 1573, 1125), (384, 1125, 1414, 854), (385, 887, 1434, 898), (385, 898, 1570, 1185), (385, 1185, 1571, 1123), (385, 1123, 1436, 887)])
me_cilindro.polygons.foreach_set('use_smooth', [True] * 1600)
me_cilindro.materials.append(mat_bow)
me_cilindro.use_remesh_preserve_volume = False
me_cilindro.use_remesh_preserve_attributes = False
me_cilindro.use_mirror_vertex_groups = False
me_cilindro.update()

# ---- objects
ob_line = bpy.data.objects.new('line', me_cilindro_001)
ob_bow = bpy.data.objects.new('bow', me_cilindro)
ob_lamp = bpy.data.objects.new('Lamp', light_lamp)
ob_camera = bpy.data.objects.new('Camera', cam_camera)

# ---- transforms, parenting, visibility, modifiers, constraints
ob_line.location = (5.562e-08, 0.7105, -1.153e-07)
ob_line.lineart.crease_threshold = 0.0
ob_bow.location = (0.0, 0.0, 0.0)
ob_bow.lineart.crease_threshold = 0.0
ob_lamp.location = (4.076, 1.005, 5.904)
ob_lamp.rotation_euler = (0.6503, 0.05522, 1.866)
ob_lamp.lock_rotations_4d = False
ob_lamp.empty_display_type = 'ARROWS'
ob_lamp.color = (0.0, 0.0, 0.0, 0.0)
ob_lamp.lineart.crease_threshold = 0.0
ob_camera.location = (7.481, -6.508, 5.344)
ob_camera.rotation_euler = (1.109, 0.01082, 0.8149)
ob_camera.lock_rotations_4d = False
ob_camera.empty_display_type = 'ARROWS'
ob_camera.color = (0.0, 0.0, 0.0, 0.0)
ob_camera.display_type = 'WIRE'
ob_camera.lineart.crease_threshold = 0.0

# ---- collection membership
col_collection_1.objects.link(ob_line)
col_collection_1.objects.link(ob_bow)
col_collection_1.objects.link(ob_lamp)
col_collection_1.objects.link(ob_camera)

# ---- scene / render settings (as saved in the file)
scene.camera = ob_camera
scene.frame_start = 1; scene.frame_end = 250; scene.frame_set(1)
scene.render.engine = 'BLENDER_EEVEE_NEXT'
scene.render.resolution_percentage = 50
scene.render.dither_intensity = 0.0
scene.cycles.use_denoising = False
scene.cycles.samples = 10
scene.cycles.sampling_pattern = 'TABULATED_SOBOL'
scene.cycles.light_sampling_threshold = 0.0
scene.cycles.use_adaptive_sampling = False
scene.cycles.use_light_tree = False
scene.cycles.blur_glossy = 0.0
scene.cycles.pixel_filter_type = 'GAUSSIAN'
scene.cycles.sample_clamp_indirect = 0.0
scene.view_settings.view_transform = 'Standard'
bpy.context.view_layer.update()
